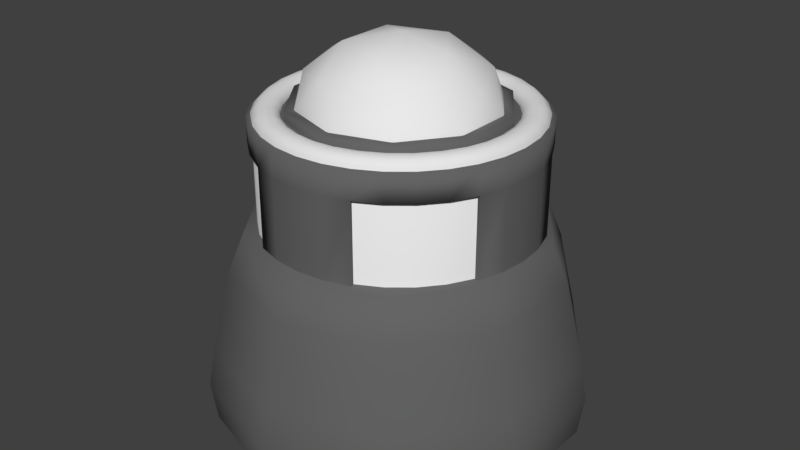 # Source: powerSpawn2.blend  (saved by Blender 2.83.18; exported with 4.5.12 LTS)
import bpy
from mathutils import Matrix  # noqa: F401  (used for matrix-valued properties, if any)

bpy.ops.wm.read_factory_settings(use_empty=True)
scene = bpy.context.scene
scene.name = 'Scene'

# ---- collections
col_collection_1 = bpy.data.collections.new('Collection 1'); scene.collection.children.link(col_collection_1)

# ---- materials (node trees are filled in below, after node groups)
mat_energy = bpy.data.materials.new('Energy')
mat_energy.alpha_threshold = 0.0
mat_energy.use_transparent_shadow = False
mat_energy.diffuse_color = (0.8, 0.7475, 0.1878, 1.0)
mat_energy.roughness = 0.5
mat_base = bpy.data.materials.new('Base')
mat_base.alpha_threshold = 0.0
mat_base.use_transparent_shadow = False
mat_base.diffuse_color = (0.1282, 0.1282, 0.1282, 1.0)
mat_base.roughness = 0.5
mat_glass = bpy.data.materials.new('Glass')
mat_glass.alpha_threshold = 0.0
mat_glass.use_transparent_shadow = False
mat_glass.roughness = 0.5
mat_power = bpy.data.materials.new('Power')
mat_power.alpha_threshold = 0.0
mat_power.use_transparent_shadow = False
mat_power.diffuse_color = (0.8, 0.0122, 0.0, 1.0)
mat_power.roughness = 0.5

# ---- material node trees

# ---- world
world_world = bpy.data.worlds.new('World'); scene.world = world_world
world_world.color = (0.05088, 0.05088, 0.05088)
world_world.use_sun_shadow = False
world_world.sun_shadow_jitter_overblur = 0.0
world_world.cycles.sampling_method = 'MANUAL'

# ---- meshes
me_icosphere_002 = bpy.data.meshes.new('Icosphere.002')
me_icosphere_002.from_pydata([(0.3132, 0.1221, -0.1169), (0.1936, 0.1221, 0.2513), (-0.1936, 0.1221, 0.2513), (-0.3132, 0.1221, -0.1169), (-1.267e-06, 0.1221, -0.3444), (-8.345e-07, 0.2804, -0.01514), (0.1138, -0.005863, -0.3653), (-0.1138, -0.005863, -0.3653), (0.3682, -0.005862, -0.01514), (0.2979, -0.005862, -0.2315), (0.1138, -0.005863, 0.335), (0.2979, -0.005862, 0.2013), (-0.2979, -0.005864, 0.2013), (-0.1138, -0.005863, 0.335), (-0.2979, -0.005864, -0.2315), (-0.3682, -0.005864, -0.01514), (0.1841, 0.1446, -0.2685), (0.2979, 0.1446, 0.08164), (9.686e-07, 0.1446, 0.2981), (-0.2979, 0.1446, 0.08165), (-0.1841, 0.1446, -0.2685), (0.1841, 0.2376, -0.07495), (-1.304e-06, 0.2376, -0.2087), (0.1138, 0.2376, 0.1415), (-0.1138, 0.2376, 0.1415), (-0.1841, 0.2376, -0.07495)], [], [(0, 16, 21), (1, 17, 23), (2, 18, 24), (3, 19, 25), (4, 20, 22), (22, 25, 5), (22, 20, 25), (20, 3, 25), (25, 24, 5), (25, 19, 24), (19, 2, 24), (24, 23, 5), (24, 18, 23), (18, 1, 23), (23, 21, 5), (23, 17, 21), (17, 0, 21), (21, 22, 5), (21, 16, 22), (16, 4, 22), (7, 20, 4), (7, 14, 20), (14, 3, 20), (15, 19, 3), (15, 12, 19), (12, 2, 19), (13, 18, 2), (13, 10, 18), (10, 1, 18), (11, 17, 1), (11, 8, 17), (8, 0, 17), (9, 16, 0), (9, 6, 16), (6, 4, 16), (14, 15, 3), (13, 8, 11, 10), (12, 13, 2), (9, 8, 13, 12), (10, 11, 1), (15, 6, 9, 12), (8, 9, 0), (6, 7, 4), (7, 6, 15, 14)])
me_icosphere_002.polygons.foreach_set('use_smooth', [True] * 44)
_uv = me_icosphere_002.uv_layers.new(name='UVMap')
_uv.uv.foreach_set('vector', [0.07549, 1.506, 0.02753, 1.567, -0.01022, 1.46, 0.07549, 1.282, 0.07319, 1.394, -0.01022, 1.328, -0.9602, 2.09, -0.9837, 1.978, -0.8829, 2.044, 0.07549, 1.627, 0.07319, 1.739, -0.01022, 1.673, 2.023, -1.237, 1.996, -1.131, 1.933, -1.237, -0.6846, 1.978, -0.7603, 2.085, -0.7886, 1.978, -0.6846, 1.978, -0.6629, 2.085, -0.7603, 2.085, 0.02753, 1.567, 0.07549, 1.627, -0.01022, 1.673, -0.7603, 2.085, -0.8829, 2.044, -0.7886, 1.978, -0.7603, 2.085, -0.8612, 2.151, -0.8829, 2.044, 0.07319, 1.739, 0.07549, 1.851, -0.01022, 1.805, -0.8829, 2.044, -0.8829, 1.912, -0.7886, 1.978, -0.8829, 2.044, -0.9837, 1.978, -0.8829, 1.912, -0.9837, 1.978, -0.9602, 1.866, -0.8829, 1.912, -0.8829, 1.912, -0.7603, 1.872, -0.7886, 1.978, -0.8829, 1.912, -0.8612, 1.806, -0.7603, 1.872, 0.07319, 1.394, 0.07549, 1.506, -0.01022, 1.46, -0.7603, 1.872, -0.6846, 1.978, -0.7886, 1.978, -0.7603, 1.872, -0.6629, 1.872, -0.6846, 1.978, 1.996, -1.344, 2.023, -1.237, 1.933, -1.237, 2.097, -1.171, 1.996, -1.131, 2.023, -1.237, 2.097, -1.171, 2.07, -1.065, 1.996, -1.131, 2.07, -1.065, 1.978, -1.056, 1.996, -1.131, 0.1625, 1.673, 0.07319, 1.739, 0.07549, 1.627, 0.1625, 1.673, 0.1625, 1.805, 0.07319, 1.739, 0.1625, 1.805, 0.07549, 1.851, 0.07319, 1.739, 0.1343, 1.912, 0.02753, 1.912, 0.07549, 1.851, -0.8529, 0.8103, -0.8529, 0.942, -0.8936, 0.8762, 0.1343, 1.222, 0.07549, 1.282, 0.02753, 1.222, 0.1625, 1.328, 0.07319, 1.394, 0.07549, 1.282, 0.1625, 1.328, 0.1625, 1.46, 0.07319, 1.394, 0.1625, 1.46, 0.07549, 1.506, 0.07319, 1.394, 2.07, -1.41, 1.996, -1.344, 1.978, -1.418, 2.07, -1.41, 2.097, -1.303, 1.996, -1.344, 2.097, -1.303, 2.023, -1.237, 1.996, -1.344, 0.1343, 1.567, 0.1625, 1.673, 0.07549, 1.627, -0.8936, 0.663, -0.5643, 0.7696, -0.6901, 0.8103, -0.8159, 0.7696, 0.1625, 1.805, 0.1343, 1.912, 0.07549, 1.851, -0.4866, 0.663, -0.5643, 0.7696, -0.8936, 0.663, -0.8936, 0.5312, 0.1343, 1.222, 0.1625, 1.328, 0.07549, 1.282, -0.8159, 0.4247, -0.4866, 0.5312, -0.4866, 0.663, -0.8936, 0.5312, 0.1625, 1.46, 0.1343, 1.567, 0.07549, 1.506, 2.097, -1.303, 2.097, -1.171, 2.023, -1.237, -0.5643, 0.4247, -0.4866, 0.5312, -0.8159, 0.4247, -0.6901, 0.3839])
me_icosphere_002.materials.append(mat_energy)
me_icosphere_002.use_remesh_preserve_volume = False
me_icosphere_002.use_remesh_preserve_attributes = False
me_icosphere_002.use_mirror_vertex_groups = False
me_icosphere_002.update()
me_cylinder = bpy.data.meshes.new('Cylinder')
me_cylinder.from_pydata([(1.383e-07, 1.676, -0.01514), (-0.3218, 1.506, 0.2186), (0.1229, 1.506, 0.3631), (0.3977, 1.506, -0.01514), (0.1229, 1.506, -0.3934), (-0.3218, 1.506, -0.2489), (0.07224, 1.63, 0.2072), (-0.1891, 1.63, 0.1223), (-0.1169, 1.531, 0.3446), (-0.3783, 1.531, -0.01514), (-0.1891, 1.63, -0.1525), (0.2338, 1.63, -0.01514), (0.306, 1.531, 0.2072), (0.07224, 1.63, -0.2375), (0.306, 1.531, -0.2375), (-0.1169, 1.531, -0.3749), (-0.4229, 1.369, -0.1526), (-0.2614, 1.369, 0.3446), (0.2614, 1.369, 0.3446), (0.4229, 1.369, -0.1526), (1.383e-07, 1.369, -0.4598), (-0.4229, 1.369, 0.1223), (-3.534e-07, 1.369, 0.4295), (0.4229, 1.369, 0.1223), (0.2614, 1.369, -0.3749), (-0.2614, 1.369, -0.3749), (-0.3881, 1.378, -0.1412), (-0.2399, 1.378, 0.315), (0.2399, 1.378, 0.315), (0.3881, 1.378, -0.1412), (1.383e-07, 1.378, -0.4232), (-0.3881, 1.378, 0.111), (-3.329e-07, 1.378, 0.393), (0.3881, 1.378, 0.111), (0.2399, 1.378, -0.3453), (-0.2399, 1.378, -0.3453), (-0.4624, 1.378, -0.1654), (-0.2858, 1.378, 0.3782), (0.2858, 1.378, 0.3782), (0.4624, 1.378, -0.1654), (1.588e-07, 1.378, -0.5014), (-0.4624, 1.378, 0.1351), (-3.944e-07, 1.378, 0.4711), (0.4624, 1.378, 0.1351), (0.2858, 1.378, -0.4085), (-0.2858, 1.378, -0.4085), (-0.4624, 1.278, -0.1654), (-0.2858, 1.278, 0.3782), (0.2858, 1.278, 0.3782), (0.4624, 1.278, -0.1654), (1.588e-07, 1.278, -0.5014), (-0.4624, 1.278, 0.1351), (-3.944e-07, 1.278, 0.4711), (0.4624, 1.278, 0.1351), (0.2858, 1.278, -0.4085), (-0.2858, 1.278, -0.4085), (0.1241, 1.336, -0.6413), (0.2434, 1.336, -0.6051), (0.3533, 1.336, -0.5463), (0.4497, 1.336, -0.4672), (0.5288, 1.336, -0.3708), (0.5876, 1.336, -0.2609), (0.6238, 1.336, -0.1416), (0.636, 1.336, -0.01751), (0.6238, 1.336, 0.1066), (0.5876, 1.336, 0.2259), (0.5288, 1.336, 0.3358), (0.4497, 1.336, 0.4322), (-0.3881, 1.278, -0.1412), (-0.2399, 1.278, 0.315), (0.2399, 1.278, 0.315), (0.3881, 1.278, -0.1412), (1.383e-07, 1.278, -0.4232), (-0.3881, 1.278, 0.111), (-3.329e-07, 1.278, 0.393), (0.3881, 1.278, 0.111), (0.2399, 1.278, -0.3453), (-0.2399, 1.278, -0.3453), (1.64e-07, 1.348, -0.6337), (-0.1202, 1.348, -0.6219), (-0.2358, 1.348, -0.5868), (-0.3423, 1.348, -0.5299), (-0.4357, 1.348, -0.4532), (-0.5124, 1.348, -0.3599), (-0.5693, 1.348, -0.2533), (-0.6044, 1.348, -0.1377), (-0.6162, 1.348, -0.01751), (-0.6044, 1.348, 0.1027), (-0.5693, 1.348, 0.2183), (-0.5124, 1.348, 0.3248), (-0.4357, 1.348, 0.4182), (-0.3423, 1.348, 0.4949), (-0.2358, 1.348, 0.5518), (-0.1202, 1.348, 0.5869), (3.648e-07, 1.348, 0.5987), (0.1202, 1.348, 0.5869), (0.2358, 1.348, 0.5518), (0.3424, 1.348, 0.4949), (0.4357, 1.348, 0.4182), (0.5124, 1.348, 0.3248), (0.5693, 1.348, 0.2183), (0.6044, 1.348, 0.1027), (0.6162, 1.348, -0.01751), (0.6044, 1.348, -0.1377), (0.5693, 1.348, -0.2533), (0.5124, 1.348, -0.3599), (0.4357, 1.348, -0.4532), (0.3423, 1.348, -0.5299), (0.2358, 1.348, -0.5868), (0.1202, 1.348, -0.6219), (0.1202, 0.02885, -0.6219), (0.2358, 0.02885, -0.5868), (0.3423, 0.02885, -0.5299), (0.4357, 0.02885, -0.4532), (0.5124, 0.02885, -0.3599), (0.5693, 0.02885, -0.2533), (0.6044, 0.02885, -0.1377), (0.6162, 0.02885, -0.01751), (0.6044, 0.02885, 0.1027), (0.5693, 0.02885, 0.2183), (0.5124, 0.02885, 0.3248), (0.4357, 0.02885, 0.4182), (0.3424, 0.02885, 0.4949), (0.2358, 0.02885, 0.5518), (0.1202, 0.02885, 0.5869), (3.648e-07, 0.02885, 0.5987), (-0.1202, 0.02885, 0.5869), (-0.2358, 0.02885, 0.5518), (-0.3423, 0.02885, 0.4949), (-0.4357, 0.02885, 0.4182), (-0.5124, 0.02885, 0.3248), (-0.5693, 0.02885, 0.2183), (2.98e-08, 1.278, -0.01514), (0.3533, 1.336, 0.5113), (0.2434, 1.336, 0.5701), (0.1241, 1.336, 0.6063), (3.729e-07, 1.336, 0.6185), (-0.1241, 1.336, 0.6063), (-0.2434, 1.336, 0.5701), (-0.3533, 1.336, 0.5113), (-0.4497, 1.336, 0.4322), (-0.5288, 1.336, 0.3358), (-0.5876, 1.336, 0.2259), (-0.6238, 1.336, 0.1066), (-0.2858, 0.7286, -0.4085), (-0.636, 1.336, -0.01751), (0.2858, 0.7286, -0.4085), (0.4624, 0.7286, 0.1351), (-0.6238, 1.336, -0.1416), (-3.944e-07, 0.7286, 0.4711), (-0.5876, 1.336, -0.2609), (-0.4624, 0.7286, 0.1351), (-0.5288, 1.336, -0.3708), (1.588e-07, 0.7286, -0.5014), (-0.4497, 1.336, -0.4672), (0.4624, 0.7286, -0.1654), (-0.3533, 1.336, -0.5463), (0.2858, 0.7286, 0.3782), (-0.2434, 1.336, -0.6051), (-0.2858, 0.7286, 0.3782), (-0.1241, 1.336, -0.6413), (-0.4624, 0.7286, -0.1654), (1.657e-07, 1.336, -0.6535), (-0.4955, -0.0607, -0.6925), (0.4955, -0.0607, -0.6925), (0.8017, -0.06071, 0.25), (-7.092e-07, -0.06071, 0.8324), (-0.8017, -0.06071, 0.25), (2.628e-07, -0.0607, -0.8535), (0.8017, -0.0607, -0.271), (0.4955, -0.06071, 0.6714), (-0.4955, -0.06071, 0.6714), (-0.8017, -0.0607, -0.271), (-0.3984, 0.8509, -0.5589), (0.3984, 0.8509, -0.5589), (0.6446, 0.8509, 0.1989), (-5.656e-07, 0.8509, 0.6673), (-0.6446, 0.8509, 0.1989), (2.16e-07, 0.8509, -0.6883), (0.6446, 0.8509, -0.22), (0.3984, 0.8509, 0.5378), (-0.3984, 0.8509, 0.5378), (-0.6446, 0.8509, -0.22), (-0.6044, 0.02885, 0.1027), (-0.6162, 0.02885, -0.01751), (-0.6044, 0.02885, -0.1377), (-0.5693, 0.02885, -0.2533), (-0.5124, 0.02885, -0.3599), (-0.4357, 0.02885, -0.4532), (-0.3423, 0.02885, -0.5299), (-0.2358, 0.02885, -0.5868), (-0.1202, 0.02885, -0.6219), (1.64e-07, 0.02885, -0.6337), (1.634e-07, 1.358, -0.5202), (-0.09807, 1.358, -0.5106), (-0.1924, 1.358, -0.4819), (-0.2793, 1.358, -0.4355), (-0.3555, 1.358, -0.373), (-0.418, 1.358, -0.2968), (-0.4644, 1.358, -0.2099), (-0.493, 1.358, -0.1156), (-0.5027, 1.358, -0.01751), (-0.493, 1.358, 0.08056), (-0.4644, 1.358, 0.1749), (-0.418, 1.358, 0.2618), (-0.3555, 1.358, 0.338), (-0.2793, 1.358, 0.4005), (-0.1924, 1.358, 0.4469), (-0.09807, 1.358, 0.4755), (3.272e-07, 1.358, 0.4852), (0.09807, 1.358, 0.4755), (0.1924, 1.358, 0.4469), (0.2793, 1.358, 0.4005), (0.3555, 1.358, 0.338), (0.418, 1.358, 0.2618), (0.4644, 1.358, 0.1749), (0.493, 1.358, 0.08056), (0.5027, 1.358, -0.01751), (0.493, 1.358, -0.1156), (0.4644, 1.358, -0.2099), (0.418, 1.358, -0.2968), (0.3555, 1.358, -0.373), (0.2793, 1.358, -0.4355), (0.1924, 1.358, -0.4819), (0.09807, 1.358, -0.5106), (0.5487, 1.379, 0.09163), (0.225, 1.373, 0.5256), (0.3266, 1.373, 0.4713), (0.5209, 1.373, 0.0861), (0.5431, 1.373, -0.2425), (0.3108, 1.379, 0.4477), (0.2951, 1.373, 0.4241), (0.5169, 1.379, -0.2316), (0.4907, 1.373, -0.2207), (-0.4907, 1.373, -0.2207), (-0.5169, 1.379, -0.2316), (0.4416, 1.373, -0.3126), (0.4652, 1.379, -0.3283), (-0.5431, 1.373, -0.2425), (0.1147, 1.373, 0.559), (0.4888, 1.373, -0.3441), (-0.225, 1.373, 0.5256), (0.4157, 1.373, -0.4332), (-0.2141, 1.379, 0.4994), (-0.2032, 1.373, 0.4731), (0.1091, 1.379, 0.5312), (-0.3755, 1.373, -0.393), (-0.3956, 1.379, -0.4131), (0.1036, 1.373, 0.5034), (-0.4157, 1.373, -0.4332), (-0.4888, 1.373, -0.3441), (0.3956, 1.379, -0.4131), (-0.4652, 1.379, -0.3283), (-0.4416, 1.373, -0.3126), (0.4157, 1.373, 0.3982), (-0.4157, 1.373, 0.3982), (-0.3956, 1.379, 0.3781), (0.3755, 1.373, -0.393), (-0.3755, 1.373, 0.358), (0.2951, 1.373, -0.4591), (-0.2951, 1.373, 0.4241), (0.3108, 1.379, -0.4827), (0.3266, 1.373, -0.5063), (0.3956, 1.379, 0.3781), (0.225, 1.373, -0.5606), (0.2141, 1.379, -0.5344), (0.3755, 1.373, 0.358), (0.2032, 1.373, -0.5082), (-0.5209, 1.373, -0.1211), (-0.3108, 1.379, 0.4477), (-0.5487, 1.379, -0.1267), (-0.5765, 1.373, -0.1322), (-0.3266, 1.373, 0.4713), (-0.1036, 1.373, 0.5034), (-0.1091, 1.379, 0.5312), (0.4888, 1.373, 0.3091), (-0.1147, 1.373, 0.559), (3.554e-07, 1.373, 0.5703), (0.4652, 1.379, 0.2933), (3.46e-07, 1.379, 0.5419), (3.366e-07, 1.373, 0.5136), (-0.5765, 1.373, 0.09717), (-0.3266, 1.373, -0.5063), (-0.3108, 1.379, -0.4827), (-0.5487, 1.379, 0.09163), (-0.2951, 1.373, -0.4591), (0.2032, 1.373, 0.4731), (0.4416, 1.373, 0.2775), (0.2141, 1.379, 0.4994), (-0.5209, 1.373, 0.0861), (0.5311, 1.373, -0.01751), (0.5595, 1.379, -0.01751), (0.1036, 1.373, -0.5384), (0.1091, 1.379, -0.5662), (0.5878, 1.373, -0.01751), (0.1147, 1.373, -0.5941), (0.5765, 1.373, -0.1322), (0.5487, 1.379, -0.1267), (-0.5311, 1.373, -0.01751), (-0.5595, 1.379, -0.01751), (0.5209, 1.373, -0.1211), (-0.4907, 1.373, 0.1857), (-0.5878, 1.373, -0.01751), (-0.5169, 1.379, 0.1966), (-0.225, 1.373, -0.5606), (-0.2141, 1.379, -0.5344), (-0.5431, 1.373, 0.2074), (-0.2032, 1.373, -0.5082), (-0.4888, 1.373, 0.3091), (-0.4652, 1.379, 0.2933), (-0.1036, 1.373, -0.5384), (-0.1091, 1.379, -0.5662), (-0.4416, 1.373, 0.2775), (0.4907, 1.373, 0.1857), (-0.1147, 1.373, -0.5941), (1.639e-07, 1.373, -0.6053), (0.5169, 1.379, 0.1966), (1.637e-07, 1.379, -0.577), (0.5431, 1.373, 0.2074), (1.636e-07, 1.373, -0.5486), (0.5765, 1.373, 0.09717), (0.1155, 1.336, -0.5981), (0.2266, 1.336, -0.5645), (0.3289, 1.336, -0.5098), (0.4186, 1.336, -0.4361), (0.4922, 1.336, -0.3464), (0.5469, 1.336, -0.2441), (0.5806, 1.336, -0.133), (0.592, 1.336, -0.01751), (0.5806, 1.336, 0.09798), (0.5469, 1.336, 0.209), (0.4922, 1.336, 0.3114), (0.4186, 1.336, 0.4011), (0.3289, 1.336, 0.4747), (0.2266, 1.336, 0.5294), (0.1155, 1.336, 0.5631), (3.546e-07, 1.336, 0.5745), (-0.1155, 1.336, 0.5631), (-0.2266, 1.336, 0.5294), (-0.3289, 1.336, 0.4747), (-0.4186, 1.336, 0.4011), (-0.4922, 1.336, 0.3114), (-0.5469, 1.336, 0.209), (-0.5806, 1.336, 0.09798), (-0.592, 1.336, -0.01751), (-0.5806, 1.336, -0.133), (-0.5469, 1.336, -0.2441), (-0.4922, 1.336, -0.3464), (-0.4186, 1.336, -0.4361), (-0.3289, 1.336, -0.5098), (-0.2266, 1.336, -0.5645), (-0.1155, 1.336, -0.5981), (1.617e-07, 1.336, -0.6095), (0.1241, 1.214, -0.6413), (0.2434, 1.214, -0.6051), (0.3533, 1.214, -0.5463), (0.4497, 1.214, -0.4672), (0.5288, 1.214, -0.3708), (0.5876, 1.214, -0.2609), (0.6238, 1.214, -0.1416), (0.636, 1.214, -0.01751), (0.6238, 1.214, 0.1066), (0.5876, 1.214, 0.2259), (0.5288, 1.214, 0.3358), (0.4497, 1.214, 0.4322), (0.3533, 1.214, 0.5113), (0.2434, 1.214, 0.5701), (0.1241, 1.214, 0.6063), (3.729e-07, 1.214, 0.6185), (-0.1241, 1.214, 0.6063), (-0.2434, 1.214, 0.5701), (-0.3533, 1.214, 0.5113), (-0.4497, 1.214, 0.4322), (-0.5288, 1.214, 0.3358), (-0.5876, 1.214, 0.2259), (-0.6238, 1.214, 0.1066), (-0.636, 1.214, -0.01751), (-0.6238, 1.214, -0.1416), (-0.5876, 1.214, -0.2609), (-0.5288, 1.214, -0.3708), (-0.4497, 1.214, -0.4672), (-0.3533, 1.214, -0.5463), (-0.2434, 1.214, -0.6051), (-0.1241, 1.214, -0.6413), (1.657e-07, 1.214, -0.6535), (0.1155, 1.214, -0.5981), (0.2266, 1.214, -0.5645), (0.3289, 1.214, -0.5098), (0.4186, 1.214, -0.4361), (0.4922, 1.214, -0.3464), (0.5469, 1.214, -0.2441), (0.5806, 1.214, -0.133), (0.592, 1.214, -0.01751), (0.5806, 1.214, 0.09798), (0.5469, 1.214, 0.209), (0.4922, 1.214, 0.3114), (0.4186, 1.214, 0.4011), (0.3289, 1.214, 0.4747), (0.2266, 1.214, 0.5294), (0.1155, 1.214, 0.5631), (3.546e-07, 1.214, 0.5745), (-0.1155, 1.214, 0.5631), (-0.2266, 1.214, 0.5294), (-0.3289, 1.214, 0.4747), (-0.4186, 1.214, 0.4011), (-0.4922, 1.214, 0.3114), (-0.5469, 1.214, 0.209), (-0.5806, 1.214, 0.09798), (-0.592, 1.214, -0.01751), (-0.5806, 1.214, -0.133), (-0.5469, 1.214, -0.2441), (-0.4922, 1.214, -0.3464), (-0.4186, 1.214, -0.4361), (-0.3289, 1.214, -0.5098), (-0.2266, 1.214, -0.5645), (-0.1155, 1.214, -0.5981), (1.617e-07, 1.214, -0.6095), (0.1241, 0.8322, 0.6063), (3.729e-07, 0.8322, 0.6185), (-0.1241, 0.8322, -0.6413), (1.657e-07, 0.8322, -0.6535), (-0.6238, 0.8322, 0.1066), (-0.636, 0.8322, -0.01751), (0.6238, 0.8322, 0.1066), (0.5876, 0.8322, 0.2259), (-0.1241, 0.8322, 0.6063), (-0.5876, 0.8322, 0.2259), (0.2434, 0.8322, 0.5701), (-0.2434, 0.8322, -0.6051), (0.6238, 0.8322, -0.1416), (0.636, 0.8322, -0.01751), (0.1241, 0.8322, -0.6413), (0.2434, 0.8322, -0.6051), (-0.6238, 0.8322, -0.1416), (-0.5876, 0.8322, -0.2609), (-0.2434, 0.8322, 0.5701), (0.5876, 0.8322, -0.2609), (0.1155, 0.8322, 0.5631), (3.546e-07, 0.8322, 0.5745), (-0.1155, 0.8322, -0.5981), (1.617e-07, 0.8322, -0.6095), (-0.5806, 0.8322, 0.09798), (-0.592, 0.8322, -0.01751), (0.5806, 0.8322, 0.09798), (0.5469, 0.8322, 0.209), (-0.1155, 0.8322, 0.5631), (-0.5469, 0.8322, 0.209), (0.2266, 0.8322, 0.5294), (-0.2266, 0.8322, -0.5645), (0.5806, 0.8322, -0.133), (0.592, 0.8322, -0.01751), (0.1155, 0.8322, -0.5981), (0.2266, 0.8322, -0.5645), (-0.5806, 0.8322, -0.133), (-0.5469, 0.8322, -0.2441), (-0.2266, 0.8322, 0.5294), (0.5469, 0.8322, -0.2441), (0.1034, 1.336, -0.5376), (0.2029, 1.336, -0.5074), (0.2946, 1.336, -0.4584), (0.3749, 1.336, -0.3925), (0.4409, 1.336, -0.3121), (0.4899, 1.336, -0.2204), (0.5201, 1.336, -0.121), (0.5302, 1.336, -0.01751), (0.5201, 1.336, 0.08593), (0.4899, 1.336, 0.1854), (0.4409, 1.336, 0.2771), (0.3749, 1.336, 0.3574), (0.2946, 1.336, 0.4234), (0.2029, 1.336, 0.4724), (0.1034, 1.336, 0.5025), (3.33e-07, 1.336, 0.5127), (-0.1034, 1.336, 0.5025), (-0.2029, 1.336, 0.4724), (-0.2946, 1.336, 0.4234), (-0.3749, 1.336, 0.3574), (-0.4409, 1.336, 0.2771), (-0.4899, 1.336, 0.1854), (-0.5201, 1.336, 0.08593), (-0.5302, 1.336, -0.01751), (-0.5201, 1.336, -0.121), (-0.4899, 1.336, -0.2204), (-0.4409, 1.336, -0.3121), (-0.3749, 1.336, -0.3925), (-0.2946, 1.336, -0.4584), (-0.2029, 1.336, -0.5074), (-0.1034, 1.336, -0.5376), (1.602e-07, 1.336, -0.5478), (0.08871, 1.336, -0.4635), (0.174, 1.336, -0.4376), (0.2526, 1.336, -0.3956), (0.3215, 1.336, -0.3391), (0.3781, 1.336, -0.2701), (0.4201, 1.336, -0.1915), (0.446, 1.336, -0.1062), (0.4547, 1.336, -0.01751), (0.446, 1.336, 0.0712), (0.4201, 1.336, 0.1565), (0.3781, 1.336, 0.2351), (0.3215, 1.336, 0.304), (0.2526, 1.336, 0.3606), (0.174, 1.336, 0.4026), (0.08871, 1.336, 0.4285), (3.001e-07, 1.336, 0.4372), (-0.08871, 1.336, 0.4285), (-0.174, 1.336, 0.4026), (-0.2526, 1.336, 0.3606), (-0.3215, 1.336, 0.304), (-0.3781, 1.336, 0.2351), (-0.4201, 1.336, 0.1565), (-0.446, 1.336, 0.0712), (-0.4547, 1.336, -0.01751), (-0.446, 1.336, -0.1062), (-0.4201, 1.336, -0.1915), (-0.3781, 1.336, -0.2701), (-0.3215, 1.336, -0.3391), (-0.2526, 1.336, -0.3956), (-0.174, 1.336, -0.4376), (-0.08871, 1.336, -0.4635), (1.519e-07, 1.336, -0.4722), (0.1034, 0.6886, -0.5376), (0.2029, 0.6886, -0.5074), (0.2946, 0.6886, -0.4584), (0.3749, 0.6886, -0.3925), (0.4409, 0.6886, -0.3121), (0.4899, 0.6886, -0.2204), (0.5201, 0.6886, -0.121), (0.5302, 0.6886, -0.01751), (0.5201, 0.6886, 0.08593), (0.4899, 0.6886, 0.1854), (0.4409, 0.6886, 0.2771), (0.3749, 0.6886, 0.3574), (0.2946, 0.6886, 0.4234), (0.2029, 0.6886, 0.4724), (0.1034, 0.6886, 0.5025), (3.33e-07, 0.6886, 0.5127), (-0.1034, 0.6886, 0.5025), (-0.2029, 0.6886, 0.4724), (-0.2946, 0.6886, 0.4234), (-0.3749, 0.6886, 0.3574), (-0.4409, 0.6886, 0.2771), (-0.4899, 0.6886, 0.1854), (-0.5201, 0.6886, 0.08593), (-0.5302, 0.6886, -0.01751), (-0.5201, 0.6886, -0.121), (-0.4899, 0.6886, -0.2204), (-0.4409, 0.6886, -0.3121), (-0.3749, 0.6886, -0.3925), (-0.2946, 0.6886, -0.4584), (-0.2029, 0.6886, -0.5074), (-0.1034, 0.6886, -0.5376), (1.602e-07, 0.6886, -0.5478), (1.631e-07, 1.335, -0.5137), (-0.09681, 1.335, -0.5042), (-0.1899, 1.335, -0.476), (-0.2757, 1.335, -0.4301), (-0.3509, 1.335, -0.3684), (-0.4126, 1.335, -0.2932), (-0.4585, 1.335, -0.2074), (-0.4867, 1.335, -0.1143), (-0.4962, 1.335, -0.01751), (-0.4867, 1.335, 0.0793), (-0.4585, 1.335, 0.1724), (-0.4126, 1.335, 0.2582), (-0.3509, 1.335, 0.3334), (-0.2757, 1.335, 0.3951), (-0.1899, 1.335, 0.4409), (-0.09681, 1.335, 0.4692), (3.248e-07, 1.335, 0.4787), (0.09681, 1.335, 0.4692), (0.1899, 1.335, 0.4409), (0.2757, 1.335, 0.3951), (0.3509, 1.335, 0.3334), (0.4126, 1.335, 0.2582), (0.4585, 1.335, 0.1724), (0.4867, 1.335, 0.0793), (0.4962, 1.335, -0.01751), (0.4867, 1.335, -0.1143), (0.4585, 1.335, -0.2074), (0.4126, 1.335, -0.2932), (0.3509, 1.335, -0.3684), (0.2757, 1.335, -0.4301), (0.1899, 1.335, -0.476), (0.09681, 1.335, -0.5042), (0.8262, 0.1216, 0.2579), (0.7968, 0.3039, 0.2484), (0.7548, 0.4862, 0.2347), (0.7152, 0.6686, 0.2219), (0.7152, 0.6686, -0.2429), (0.7548, 0.4862, -0.2558), (0.7968, 0.3039, -0.2694), (0.8262, 0.1216, -0.279), (2.697e-07, 0.1216, -0.8793), (2.613e-07, 0.3039, -0.8483), (2.484e-07, 0.4863, -0.8042), (2.37e-07, 0.6686, -0.7626), (-0.442, 0.6686, -0.6189), (-0.4665, 0.4863, -0.6526), (-0.4925, 0.3039, -0.6883), (-0.5106, 0.1216, -0.7133), (-0.5106, 0.1216, 0.6923), (-0.4925, 0.3039, 0.6673), (-0.4665, 0.4862, 0.6316), (-0.442, 0.6686, 0.5979), (-6.301e-07, 0.6686, 0.7415), (-6.667e-07, 0.4862, 0.7832), (-7.047e-07, 0.3039, 0.8273), (-7.32e-07, 0.1216, 0.8582), (-0.8262, 0.1216, 0.2579), (-0.7968, 0.3039, 0.2484), (-0.7548, 0.4862, 0.2347), (-0.7152, 0.6686, 0.2219), (0.5106, 0.1216, 0.6923), (0.4925, 0.3039, 0.6673), (0.4665, 0.4862, 0.6316), (0.442, 0.6686, 0.5979), (0.5106, 0.1216, -0.7133), (0.4925, 0.3039, -0.6883), (0.4665, 0.4863, -0.6526), (0.442, 0.6686, -0.6189), (-0.8262, 0.1216, -0.279), (-0.7968, 0.3039, -0.2694), (-0.7548, 0.4862, -0.2558), (-0.7152, 0.6686, -0.2429)], [], [(0, 7, 6), (1, 7, 9), (0, 6, 11), (0, 11, 13), (0, 13, 10), (1, 9, 21), (2, 8, 22), (3, 12, 23), (4, 14, 24), (5, 15, 25), (1, 21, 17), (2, 22, 18), (3, 23, 19), (4, 24, 20), (5, 25, 16), (25, 15, 20), (15, 4, 20), (24, 14, 19), (14, 3, 19), (23, 12, 18), (12, 2, 18), (22, 8, 17), (8, 1, 17), (21, 9, 16), (9, 5, 16), (10, 15, 5), (10, 13, 15), (13, 4, 15), (13, 14, 4), (13, 11, 14), (11, 3, 14), (11, 12, 3), (11, 6, 12), (6, 2, 12), (9, 10, 5), (9, 7, 10), (7, 0, 10), (6, 8, 2), (6, 7, 8), (7, 1, 8), (30, 34, 44, 40), (31, 26, 36, 41), (35, 30, 40, 45), (29, 33, 43, 39), (32, 27, 37, 42), (34, 29, 39, 44), (28, 32, 42, 38), (26, 35, 45, 36), (33, 28, 38, 43), (27, 31, 41, 37), (41, 36, 46, 51), (45, 40, 50, 55), (39, 43, 53, 49), (42, 37, 47, 52), (44, 39, 49, 54), (38, 42, 52, 48), (36, 45, 55, 46), (43, 38, 48, 53), (37, 41, 51, 47), (40, 44, 54, 50), (55, 50, 153, 144), (54, 49, 155, 146), (46, 55, 144, 161), (53, 48, 157, 147), (50, 54, 146, 153), (49, 53, 147, 155), (34, 30, 72, 76), (26, 31, 73, 68), (30, 35, 77, 72), (33, 29, 71, 75), (27, 32, 74, 69), (29, 34, 76, 71), (32, 28, 70, 74), (35, 26, 68, 77), (28, 33, 75, 70), (31, 27, 69, 73), (68, 73, 132), (77, 68, 132), (70, 75, 132), (71, 76, 132), (72, 77, 132), (101, 102, 117, 118), (90, 91, 128, 129), (100, 101, 118, 119), (85, 86, 184, 185), (97, 98, 121, 122), (92, 93, 126, 127), (103, 104, 115, 116), (80, 81, 189, 190), (109, 78, 192, 110), (95, 96, 123, 124), (78, 79, 191, 192), (82, 83, 187, 188), (105, 106, 113, 114), (102, 103, 116, 117), (89, 90, 129, 130), (86, 87, 183, 184), (83, 84, 186, 187), (106, 107, 112, 113), (104, 105, 114, 115), (81, 82, 188, 189), (96, 97, 122, 123), (107, 108, 111, 112), (76, 72, 132), (69, 74, 132), (75, 71, 132), (74, 70, 132), (73, 69, 132), (48, 52, 149, 157), (47, 51, 151, 159), (51, 46, 161, 151), (52, 47, 159, 149), (589, 179, 175, 588), (597, 173, 178, 596), (605, 176, 181, 604), (604, 181, 177, 612), (588, 175, 180, 616), (596, 178, 174, 620), (612, 177, 182, 624), (624, 182, 173, 597), (616, 180, 176, 605), (620, 174, 179, 589), (173, 182, 177, 178), (178, 177, 181, 174), (176, 179, 174, 181), (180, 175, 179, 176), (84, 85, 185, 186), (98, 99, 120, 121), (99, 100, 119, 120), (94, 95, 124, 125), (79, 80, 190, 191), (108, 109, 110, 111), (93, 94, 125, 126), (87, 88, 131, 183), (91, 92, 127, 128), (88, 89, 130, 131), (243, 269, 260, 244), (83, 250, 238, 84), (265, 267, 292, 293), (264, 265, 293, 295), (108, 264, 295, 109), (311, 317, 319, 310), (314, 315, 317, 311), (79, 78, 315, 314), (243, 244, 273, 274), (241, 243, 274, 276), (92, 241, 276, 93), (279, 280, 248, 245), (277, 279, 245, 239), (94, 277, 239, 95), (256, 309, 312, 258), (255, 308, 309, 256), (90, 89, 308, 255), (284, 289, 301, 303), (281, 284, 303, 306), (87, 281, 306, 88), (283, 285, 246, 247), (282, 283, 247, 249), (81, 282, 249, 82), (252, 247, 246, 253), (250, 249, 247, 252), (83, 82, 249, 250), (235, 234, 268, 270), (238, 235, 270, 271), (84, 238, 271, 85), (288, 286, 231, 230), (226, 288, 230, 227), (96, 226, 227, 97), (300, 290, 217, 218), (233, 219, 220, 236), (99, 275, 318, 100), (315, 295, 293, 317), (258, 205, 206, 260), (280, 273, 208, 209), (257, 221, 222, 259), (317, 293, 292, 319), (248, 210, 211, 286), (298, 268, 200, 201), (266, 213, 214, 287), (80, 79, 314, 304), (231, 212, 213, 266), (267, 259, 222, 223), (253, 198, 199, 234), (304, 314, 311, 305), (267, 223, 224, 292), (310, 319, 193, 194), (244, 207, 208, 273), (305, 311, 310, 307), (280, 209, 210, 248), (258, 312, 204, 205), (289, 202, 203, 301), (87, 86, 302, 281), (285, 196, 197, 246), (253, 246, 197, 198), (234, 199, 200, 268), (281, 302, 299, 284), (286, 211, 212, 231), (244, 260, 206, 207), (307, 195, 196, 285), (284, 299, 298, 289), (297, 291, 290, 300), (290, 228, 216, 217), (103, 102, 294, 296), (296, 294, 291, 297), (102, 101, 320, 294), (229, 232, 237, 240), (232, 233, 236, 237), (289, 298, 201, 202), (256, 258, 260, 269), (104, 229, 240, 105), (294, 320, 225, 291), (90, 255, 272, 91), (255, 256, 269, 272), (307, 310, 194, 195), (277, 276, 274, 279), (279, 274, 273, 280), (291, 225, 228, 290), (251, 257, 259, 261), (94, 93, 276, 277), (319, 292, 224, 193), (106, 242, 262, 107), (242, 251, 261, 262), (80, 304, 282, 81), (239, 245, 288, 226), (245, 248, 286, 288), (257, 236, 220, 221), (299, 270, 268, 298), (95, 239, 226, 96), (304, 305, 283, 282), (86, 85, 271, 302), (302, 271, 270, 299), (233, 300, 218, 219), (254, 263, 278, 275), (263, 266, 287, 278), (305, 307, 285, 283), (230, 231, 266, 263), (98, 254, 275, 99), (228, 313, 215, 216), (97, 227, 254, 98), (227, 230, 263, 254), (92, 91, 272, 241), (264, 262, 261, 265), (265, 261, 259, 267), (312, 301, 203, 204), (252, 253, 234, 235), (108, 107, 262, 264), (241, 272, 269, 243), (78, 109, 295, 315), (251, 237, 236, 257), (242, 240, 237, 251), (106, 105, 240, 242), (232, 297, 300, 233), (229, 296, 297, 232), (104, 103, 296, 229), (225, 316, 313, 228), (320, 318, 316, 225), (101, 100, 318, 320), (309, 303, 301, 312), (308, 306, 303, 309), (89, 88, 306, 308), (278, 287, 313, 316), (275, 278, 316, 318), (287, 214, 215, 313), (154, 348, 349, 156), (65, 330, 331, 66), (140, 340, 341, 141), (61, 326, 327, 62), (143, 343, 344, 145), (142, 342, 343, 143), (56, 321, 322, 57), (64, 329, 330, 65), (59, 324, 325, 60), (145, 344, 345, 148), (57, 322, 323, 58), (67, 332, 333, 133), (141, 341, 342, 142), (152, 347, 348, 154), (66, 331, 332, 67), (138, 338, 339, 139), (58, 323, 324, 59), (62, 327, 328, 63), (134, 334, 335, 135), (148, 345, 346, 150), (137, 337, 338, 138), (63, 328, 329, 64), (150, 346, 347, 152), (133, 333, 334, 134), (135, 335, 336, 136), (156, 349, 350, 158), (60, 325, 326, 61), (158, 350, 351, 160), (162, 352, 321, 56), (139, 339, 340, 140), (160, 351, 352, 162), (136, 336, 337, 137), (380, 381, 413, 412), (362, 363, 395, 394), (372, 373, 405, 404), (393, 392, 450, 443), (402, 401, 445, 455), (361, 362, 424, 423), (392, 391, 449, 450), (370, 402, 455, 435), (356, 357, 389, 388), (400, 399, 437, 438), (354, 355, 387, 386), (364, 365, 397, 396), (373, 374, 406, 405), (379, 380, 412, 411), (363, 364, 396, 395), (370, 371, 403, 402), (355, 356, 388, 387), (375, 376, 422, 421), (353, 354, 432, 431), (358, 359, 429, 436), (390, 358, 436, 456), (409, 408, 442, 453), (378, 379, 411, 410), (365, 366, 398, 397), (383, 384, 420, 419), (381, 382, 414, 413), (357, 358, 390, 389), (415, 414, 448, 439), (360, 361, 423, 430), (371, 372, 404, 403), (385, 416, 440, 451), (369, 370, 435, 425), (58, 59, 356, 355), (346, 345, 409, 410), (66, 67, 364, 363), (135, 136, 368, 367), (347, 346, 410, 411), (134, 135, 367, 366), (60, 61, 358, 357), (321, 352, 416, 385), (148, 150, 378, 377), (341, 340, 404, 405), (345, 344, 408, 409), (150, 152, 379, 378), (342, 341, 405, 406), (336, 335, 399, 400), (158, 160, 383, 382), (160, 162, 384, 383), (339, 338, 402, 403), (162, 56, 353, 384), (326, 325, 389, 390), (65, 66, 363, 362), (338, 337, 401, 402), (324, 323, 387, 388), (143, 145, 376, 375), (334, 333, 397, 398), (352, 351, 415, 416), (140, 141, 373, 372), (64, 65, 362, 361), (340, 339, 403, 404), (331, 330, 394, 395), (59, 60, 357, 356), (327, 326, 390, 391), (344, 343, 407, 408), (145, 148, 377, 376), (57, 58, 355, 354), (330, 329, 393, 394), (337, 336, 400, 401), (141, 142, 374, 373), (152, 154, 380, 379), (343, 342, 406, 407), (335, 334, 398, 399), (138, 139, 371, 370), (62, 63, 360, 359), (351, 350, 414, 415), (325, 324, 388, 389), (137, 138, 370, 369), (63, 64, 361, 360), (323, 322, 386, 387), (133, 134, 366, 365), (348, 347, 411, 412), (156, 158, 382, 381), (328, 327, 391, 392), (136, 137, 369, 368), (139, 140, 372, 371), (329, 328, 392, 393), (154, 156, 381, 380), (350, 349, 413, 414), (142, 143, 375, 374), (349, 348, 412, 413), (61, 62, 359, 358), (56, 57, 354, 353), (322, 321, 385, 386), (333, 332, 396, 397), (67, 133, 365, 364), (332, 331, 395, 396), (406, 374, 426, 446), (368, 369, 425, 418), (377, 378, 434, 433), (354, 386, 452, 432), (374, 375, 421, 426), (416, 415, 439, 440), (398, 366, 427, 447), (366, 367, 417, 427), (391, 390, 456, 449), (378, 410, 454, 434), (384, 353, 431, 420), (386, 385, 451, 452), (382, 383, 419, 428), (408, 407, 441, 442), (394, 393, 443, 444), (376, 377, 433, 422), (401, 400, 438, 445), (414, 382, 428, 448), (410, 409, 453, 454), (407, 406, 446, 441), (362, 394, 444, 424), (367, 368, 418, 417), (359, 360, 430, 429), (399, 398, 447, 437), (482, 514, 515, 483), (470, 502, 503, 471), (488, 520, 489, 457), (486, 518, 519, 487), (476, 508, 509, 477), (460, 492, 493, 461), (480, 512, 513, 481), (458, 490, 491, 459), (477, 509, 510, 478), (483, 515, 516, 484), (471, 503, 504, 472), (474, 506, 507, 475), (463, 495, 496, 464), (461, 493, 494, 462), (473, 505, 506, 474), (464, 496, 497, 465), (459, 491, 492, 460), (469, 501, 502, 470), (485, 517, 518, 486), (487, 519, 520, 488), (475, 507, 508, 476), (484, 516, 517, 485), (466, 498, 499, 467), (462, 494, 495, 463), (457, 489, 490, 458), (479, 511, 512, 480), (468, 500, 501, 469), (465, 497, 498, 466), (467, 499, 500, 468), (472, 504, 505, 473), (481, 513, 514, 482), (478, 510, 511, 479), (483, 547, 546, 482), (471, 535, 534, 470), (457, 521, 552, 488), (487, 551, 550, 486), (477, 541, 540, 476), (461, 525, 524, 460), (481, 545, 544, 480), (459, 523, 522, 458), (478, 542, 541, 477), (484, 548, 547, 483), (472, 536, 535, 471), (475, 539, 538, 474), (464, 528, 527, 463), (462, 526, 525, 461), (474, 538, 537, 473), (465, 529, 528, 464), (460, 524, 523, 459), (470, 534, 533, 469), (486, 550, 549, 485), (488, 552, 551, 487), (476, 540, 539, 475), (485, 549, 548, 484), (467, 531, 530, 466), (463, 527, 526, 462), (458, 522, 521, 457), (480, 544, 543, 479), (469, 533, 532, 468), (466, 530, 529, 465), (468, 532, 531, 467), (473, 537, 536, 472), (482, 546, 545, 481), (479, 543, 542, 478), (250, 252, 235, 238), (198, 197, 557, 558), (220, 219, 579, 580), (197, 196, 556, 557), (201, 200, 560, 561), (210, 209, 569, 570), (203, 202, 562, 563), (196, 195, 555, 556), (208, 207, 567, 568), (200, 199, 559, 560), (224, 223, 583, 584), (219, 218, 578, 579), (213, 212, 572, 573), (217, 216, 576, 577), (221, 220, 580, 581), (199, 198, 558, 559), (207, 206, 566, 567), (211, 210, 570, 571), (223, 222, 582, 583), (206, 205, 565, 566), (222, 221, 581, 582), (204, 203, 563, 564), (215, 214, 574, 575), (195, 194, 554, 555), (214, 213, 573, 574), (216, 215, 575, 576), (205, 204, 564, 565), (218, 217, 577, 578), (202, 201, 561, 562), (209, 208, 568, 569), (193, 224, 584, 553), (194, 193, 553, 554), (212, 211, 571, 572), (164, 617, 592, 169), (617, 618, 591, 592), (618, 619, 590, 591), (619, 620, 589, 590), (170, 613, 608, 166), (613, 614, 607, 608), (614, 615, 606, 607), (615, 616, 605, 606), (172, 621, 600, 163), (621, 622, 599, 600), (622, 623, 598, 599), (623, 624, 597, 598), (167, 609, 621, 172), (609, 610, 622, 621), (610, 611, 623, 622), (611, 612, 624, 623), (168, 593, 617, 164), (593, 594, 618, 617), (594, 595, 619, 618), (595, 596, 620, 619), (165, 585, 613, 170), (585, 586, 614, 613), (586, 587, 615, 614), (587, 588, 616, 615), (171, 601, 609, 167), (601, 602, 610, 609), (602, 603, 611, 610), (603, 604, 612, 611), (166, 608, 601, 171), (608, 607, 602, 601), (607, 606, 603, 602), (606, 605, 604, 603), (163, 600, 593, 168), (600, 599, 594, 593), (599, 598, 595, 594), (598, 597, 596, 595), (169, 592, 585, 165), (592, 591, 586, 585), (591, 590, 587, 586), (590, 589, 588, 587)])
me_cylinder.polygons.foreach_set('use_smooth', [True] * 552)
me_cylinder.polygons.foreach_set('material_index', [1, 1, 1, 1, 1, 1, 1, 1, 1, 1, 1, 1, 1, 1, 1, 1, 1, 1, 1, 1, 1, 1, 1, 1, 1, 1, 1, 1, 1, 1, 1, 1, 1, 1, 1, 1, 1, 1, 1, 1, 0, 0, 0, 0, 0, 0, 0, 0, 0, 0, 0, 0, 0, 0, 0, 0, 0, 0, 0, 0, 0, 0, 0, 0, 0, 0, 0, 0, 0, 0, 0, 0, 0, 0, 0, 0, 0, 0, 0, 0, 0, 1, 1, 1, 1, 1, 1, 1, 1, 1, 1, 1, 1, 1, 1, 1, 1, 1, 1, 1, 1, 1, 1, 0, 0, 0, 0, 0, 0, 0, 0, 0, 0, 0, 0, 0, 0, 0, 0, 0, 0, 0, 0, 0, 0, 0, 1, 1, 1, 1, 1, 1, 1, 1, 1, 1, 1, 1, 1, 1, 1, 1, 1, 1, 1, 1, 1, 1, 1, 1, 1, 1, 1, 1, 1, 1, 1, 1, 1, 1, 1, 1, 1, 1, 1, 1, 1, 1, 1, 1, 1, 1, 1, 1, 1, 1, 1, 1, 1, 1, 1, 1, 1, 1, 1, 1, 1, 1, 1, 1, 1, 1, 1, 1, 1, 1, 1, 1, 1, 1, 1, 1, 1, 1, 1, 1, 1, 1, 1, 1, 1, 1, 1, 1, 1, 1, 1, 1, 1, 1, 1, 1, 1, 1, 1, 1, 1, 1, 1, 1, 1, 1, 1, 1, 1, 1, 1, 1, 1, 1, 1, 1, 1, 1, 1, 1, 1, 1, 1, 1, 1, 1, 1, 1, 1, 1, 1, 1, 1, 1, 1, 1, 1, 0, 0, 0, 0, 0, 0, 0, 0, 0, 0, 0, 0, 0, 0, 0, 0, 0, 0, 0, 0, 0, 0, 0, 0, 0, 0, 0, 0, 0, 0, 0, 0, 0, 0, 0, 0, 0, 0, 0, 0, 0, 0, 0, 0, 0, 0, 0, 0, 0, 0, 0, 0, 0, 0, 0, 0, 0, 0, 0, 0, 0, 0, 0, 0, 0, 0, 0, 0, 0, 0, 0, 0, 0, 0, 0, 0, 0, 0, 0, 0, 0, 0, 0, 0, 0, 0, 0, 0, 0, 0, 0, 0, 0, 0, 0, 0, 0, 0, 0, 0, 0, 0, 0, 0, 0, 0, 0, 0, 0, 0, 0, 0, 0, 0, 0, 0, 0, 0, 0, 0, 0, 0, 0, 0, 0, 0, 0, 0, 0, 0, 0, 0, 0, 0, 0, 0, 0, 0, 0, 0, 0, 0, 0, 0, 0, 0, 0, 0, 0, 0, 0, 0, 0, 0, 0, 0, 0, 0, 0, 0, 0, 0, 0, 0, 0, 0, 0, 0, 0, 0, 0, 0, 0, 0, 0, 0, 0, 0, 0, 0, 0, 0, 0, 0, 0, 0, 0, 0, 0, 0, 0, 0, 0, 0, 0, 0, 0, 0, 0, 0, 0, 0, 0, 0, 0, 0, 0, 0, 0, 0, 0, 0, 0, 0, 0, 0, 1, 1, 1, 1, 1, 1, 1, 1, 1, 1, 1, 1, 1, 1, 1, 1, 1, 1, 1, 1, 1, 1, 1, 1, 1, 1, 1, 1, 1, 1, 1, 1, 1, 0, 0, 0, 0, 0, 0, 0, 0, 0, 0, 0, 0, 0, 0, 0, 0, 0, 0, 0, 0, 0, 0, 0, 0, 0, 0, 0, 0, 0, 0, 0, 0, 0, 0, 0, 0, 0, 0, 0, 0])
_uv = me_cylinder.uv_layers.new(name='UVMap')
_uv.uv.foreach_set('vector', [1.105, -0.08961, 1.095, -0.2101, 1.222, -0.1357, 1.088, -0.2945, 1.095, -0.2101, 0.9716, -0.2384, 1.105, -0.08961, 1.222, -0.1357, 1.187, 0.002377, 1.105, -0.08961, 1.187, 0.002377, 1.038, 0.01331, 1.105, -0.08961, 1.038, 0.01331, 0.9814, -0.118, 1.071, 0.1053, 1.078, 0.2203, 0.9916, 0.1443, 0.7802, 1.258, 0.7691, 1.136, 0.858, 1.206, 0.97, 0.1999, 0.9863, 0.3236, 0.8948, 0.2648, 0.7533, 1.139, 0.7691, 1.254, 0.6781, 1.21, 1.061, 0.3438, 1.078, 0.4251, 0.9863, 0.4111, 0.7802, 1.016, 0.8525, 0.9531, 0.858, 1.064, 0.7802, 1.258, 0.858, 1.206, 0.8525, 1.325, 0.97, 0.1999, 0.8948, 0.2648, 0.8948, 0.1299, 0.7533, 1.139, 0.6781, 1.21, 0.6781, 1.068, 1.061, 0.3438, 0.9863, 0.4111, 0.9863, 0.2845, 0.683, 0.9531, 0.7691, 1.024, 0.6781, 1.068, 0.7691, 1.024, 0.7533, 1.139, 0.6781, 1.068, 0.6781, 1.21, 0.7691, 1.254, 0.683, 1.325, 0.9863, 0.1053, 0.97, 0.1999, 0.8948, 0.1299, 0.8948, 0.2648, 0.9863, 0.3236, 0.9005, 0.3999, 0.9863, 0.3236, 0.9797, 0.4299, 0.9005, 0.3999, 0.858, 1.206, 0.7691, 1.136, 0.858, 1.064, 0.7691, 1.136, 0.7802, 1.016, 0.858, 1.064, 0.9916, 0.1443, 1.078, 0.2203, 0.9863, 0.2845, 1.078, 0.2203, 1.061, 0.3438, 0.9863, 0.2845, 0.9814, -0.118, 0.9149, -0.01507, 0.8948, -0.1379, 0.9814, -0.118, 1.038, 0.01331, 0.9149, -0.01507, 1.038, 0.01331, 0.9917, 0.08548, 0.9149, -0.01507, 1.038, 0.01331, 1.121, 0.1053, 0.9917, 0.08548, 1.038, 0.01331, 1.187, 0.002377, 1.121, 0.1053, 1.187, 0.002377, 1.245, 0.06689, 1.121, 0.1053, 1.187, 0.002377, 1.305, -0.04369, 1.245, 0.06689, 1.187, 0.002377, 1.222, -0.1357, 1.305, -0.04369, 1.222, -0.1357, 1.305, -0.168, 1.305, -0.04369, 0.9716, -0.2384, 0.9814, -0.118, 0.8948, -0.1379, 0.9716, -0.2384, 1.095, -0.2101, 0.9814, -0.118, 1.095, -0.2101, 1.105, -0.08961, 0.9814, -0.118, 1.222, -0.1357, 1.213, -0.2561, 1.305, -0.168, 1.222, -0.1357, 1.095, -0.2101, 1.213, -0.2561, 1.095, -0.2101, 1.088, -0.2945, 1.213, -0.2561, -0.567, 0.5581, -0.6973, 0.5179, -0.6973, 0.4775, -0.542, 0.5255, -0.567, 0.8994, -0.4864, 0.7939, -0.446, 0.8064, -0.542, 0.932, -0.4864, 0.6636, -0.567, 0.5581, -0.542, 0.5255, -0.446, 0.6511, -0.8277, 0.5581, -0.9083, 0.6636, -0.9487, 0.6511, -0.8527, 0.5255, -0.8277, 0.8994, -0.6973, 0.9396, -0.6973, 0.98, -0.8527, 0.932, -0.6973, 0.5179, -0.8277, 0.5581, -0.8527, 0.5255, -0.6973, 0.4775, -0.9083, 0.7939, -0.8277, 0.8994, -0.8527, 0.932, -0.9487, 0.8064, -0.4864, 0.7939, -0.4864, 0.6636, -0.446, 0.6511, -0.446, 0.8064, -0.9083, 0.6636, -0.9083, 0.7939, -0.9487, 0.8064, -0.9487, 0.6511, -0.6973, 0.9396, -0.567, 0.8994, -0.542, 0.932, -0.6973, 0.98, 0.05883, 1.946, -0.1025, 1.945, -0.1025, 1.893, 0.05883, 1.895, 0.1099, 0.8555, 0.1045, 0.9807, 0.05025, 0.9807, 0.05559, 0.8555, 0.3879, 1.432, 0.5431, 1.435, 0.5431, 1.487, 0.3879, 1.484, 1.244, 0.9834, 1.244, 1.139, 1.19, 1.139, 1.189, 0.9834, 0.1045, 1.136, 0.1099, 1.262, 0.05559, 1.262, 0.05025, 1.136, 1.249, 0.8536, 1.244, 0.9834, 1.189, 0.9834, 1.195, 0.8536, -0.1025, 1.945, -0.248, 1.949, -0.248, 1.897, -0.1025, 1.893, 0.5431, 1.435, 0.6986, 1.432, 0.6986, 1.484, 0.5431, 1.487, 1.244, 1.139, 1.251, 1.26, 1.196, 1.26, 1.19, 1.139, 0.1045, 0.9807, 0.1045, 1.136, 0.05025, 1.136, 0.05025, 0.9807, 0.05559, 0.8555, 0.05025, 0.9807, -0.248, 0.9808, -0.2426, 0.8556, 0.05025, 1.136, 0.05559, 1.262, -0.2426, 1.262, -0.248, 1.136, -0.1025, 1.893, -0.248, 1.897, -0.248, 1.613, -0.1025, 1.61, 0.5431, 1.487, 0.6986, 1.484, 0.6986, 1.767, 0.5431, 1.77, 0.05025, 0.9807, 0.05025, 1.136, -0.248, 1.136, -0.248, 0.9808, 0.3879, 1.484, 0.5431, 1.487, 0.5431, 1.77, 0.3879, 1.767, 0.3849, 0.412, 0.3849, 0.5422, 0.3307, 0.5421, 0.3307, 0.4119, 1.078, 0.2291, 1.08, 0.1053, 1.134, 0.1053, 1.132, 0.2291, 0.3849, 0.5422, 0.3799, 0.6511, 0.3256, 0.651, 0.3307, 0.5421, 1.134, 0.234, 1.137, 0.1053, 1.191, 0.1057, 1.189, 0.2345, -0.3067, 1.091, -0.3067, 0.9606, -0.2525, 0.9606, -0.2525, 1.091, 0.3799, 0.3102, 0.3849, 0.412, 0.3307, 0.4119, 0.3256, 0.3101, -0.3067, 0.9606, -0.3022, 0.8555, -0.248, 0.8555, -0.2525, 0.9606, 1.08, 0.3532, 1.078, 0.2291, 1.132, 0.2291, 1.134, 0.3532, 1.137, 0.3501, 1.134, 0.234, 1.189, 0.2345, 1.191, 0.3506, -0.3022, 1.197, -0.3067, 1.091, -0.2525, 1.091, -0.248, 1.197, 0.8913, 0.5776, 0.9719, 0.4721, 1.102, 0.6428, 0.8913, 0.7079, 0.8913, 0.5776, 1.102, 0.6428, 1.313, 0.5776, 1.313, 0.7079, 1.102, 0.6428, 1.233, 0.8134, 1.102, 0.8536, 1.102, 0.6428, 0.9719, 0.8134, 0.8913, 0.7079, 1.102, 0.6428, 0.0, 0.0, 0.0, 0.0, 0.0, 0.0, 0.0, 0.0, 0.0, 0.0, 0.0, 0.0, 0.0, 0.0, 0.0, 0.0, 0.0, 0.0, 0.0, 0.0, 0.0, 0.0, 0.0, 0.0, 0.0, 0.0, 0.0, 0.0, 0.0, 0.0, 0.0, 0.0, 0.0, 0.0, 0.0, 0.0, 0.0, 0.0, 0.0, 0.0, 0.0, 0.0, 0.0, 0.0, 0.0, 0.0, 0.0, 0.0, 0.0, 0.0, 0.0, 0.0, 0.0, 0.0, 0.0, 0.0, 0.0, 0.0, 0.0, 0.0, 0.0, 0.0, 0.0, 0.0, 0.0, 0.0, 0.0, 0.0, 0.0, 0.0, 0.0, 0.0, 0.0, 0.0, 0.0, 0.0, 0.0, 0.0, 0.0, 0.0, 0.0, 0.0, 0.0, 0.0, 0.0, 0.0, 0.0, 0.0, 0.0, 0.0, 0.0, 0.0, 0.0, 0.0, 0.0, 0.0, 0.0, 0.0, 0.0, 0.0, 0.0, 0.0, 0.0, 0.0, 0.0, 0.0, 0.0, 0.0, 0.0, 0.0, 0.0, 0.0, 0.0, 0.0, 0.0, 0.0, 0.0, 0.0, 0.0, 0.0, 0.0, 0.0, 0.0, 0.0, 0.0, 0.0, 0.0, 0.0, 0.0, 0.0, 0.0, 0.0, 0.0, 0.0, 0.0, 0.0, 0.0, 0.0, 0.0, 0.0, 0.0, 0.0, 0.0, 0.0, 0.0, 0.0, 0.0, 0.0, 0.0, 0.0, 0.0, 0.0, 0.0, 0.0, 0.0, 0.0, 0.0, 0.0, 0.0, 0.0, 0.0, 0.0, 0.0, 0.0, 0.0, 0.0, 0.0, 0.0, 0.0, 0.0, 0.0, 0.0, 0.0, 0.0, 0.0, 0.0, 1.102, 0.8536, 0.9719, 0.8134, 1.102, 0.6428, 1.102, 0.4319, 1.233, 0.4721, 1.102, 0.6428, 1.313, 0.7079, 1.233, 0.8134, 1.102, 0.6428, 1.233, 0.4721, 1.313, 0.5776, 1.102, 0.6428, 0.9719, 0.4721, 1.102, 0.4319, 1.102, 0.6428, 1.195, 0.8536, 1.189, 0.9834, 0.8913, 0.9834, 0.897, 0.8536, 1.19, 1.139, 1.196, 1.26, 0.8982, 1.26, 0.8918, 1.139, 0.05883, 1.895, -0.1025, 1.893, -0.1025, 1.61, 0.05883, 1.611, 1.189, 0.9834, 1.19, 1.139, 0.8918, 1.139, 0.8913, 0.9834, 0.8434, -0.9131, 0.9443, -0.8905, 0.94, -0.6848, 0.8386, -0.685, 0.7945, -0.2457, 0.8948, -0.2146, 0.8873, -0.03995, 0.7863, -0.05193, -0.5502, 0.0004134, -0.4489, 0.01084, -0.4489, 0.2271, -0.5502, 0.2403, -0.5502, 0.2403, -0.4489, 0.2271, -0.4405, 0.3962, -0.5408, 0.4279, 0.8386, -0.685, 0.94, -0.6848, 0.9443, -0.4787, 0.8434, -0.4563, 0.7863, -0.05193, 0.8873, -0.03995, 0.8873, 0.1765, 0.7863, 0.1882, 0.7906, 0.4616, 0.8913, 0.4799, 0.8875, 0.6937, 0.7864, 0.6989, 0.7864, 0.6989, 0.8875, 0.6937, 0.8913, 0.8865, 0.7906, 0.9128, -0.5408, -0.2002, -0.4405, -0.17, -0.4489, 0.01084, -0.5502, 0.0004134, 0.7863, 0.1882, 0.8873, 0.1765, 0.8948, 0.3522, 0.7945, 0.3831, -0.248, -0.4902, -0.3818, -0.315, -0.5983, -0.2481, -0.248, -0.7066, -0.248, -0.7066, -0.5983, -0.2481, -0.8149, -0.315, -0.3818, -0.8818, -0.9487, -0.4902, -0.5983, -0.9487, -0.3818, -0.8818, -0.8149, -0.315, -0.9487, -0.7066, -0.8149, -0.8818, -0.5983, -0.9487, -0.9487, -0.4902, 0.0, 0.0, 0.0, 0.0, 0.0, 0.0, 0.0, 0.0, 0.0, 0.0, 0.0, 0.0, 0.0, 0.0, 0.0, 0.0, 0.0, 0.0, 0.0, 0.0, 0.0, 0.0, 0.0, 0.0, 0.0, 0.0, 0.0, 0.0, 0.0, 0.0, 0.0, 0.0, 0.0, 0.0, 0.0, 0.0, 0.0, 0.0, 0.0, 0.0, 0.0, 0.0, 0.0, 0.0, 0.0, 0.0, 0.0, 0.0, 0.0, 0.0, 0.0, 0.0, 0.0, 0.0, 0.0, 0.0, 0.0, 0.0, 0.0, 0.0, 0.0, 0.0, 0.0, 0.0, 0.0, 0.0, 0.0, 0.0, 0.0, 0.0, 0.0, 0.0, 0.0, 0.0, 0.0, 0.0, 0.0, 0.0, 0.0, 0.0, 0.0, 0.0, 0.0, 0.0, 0.0, 0.0, 0.0, 0.0, 0.0, 0.0, 0.0, 0.0, 0.0, 0.0, 0.0, 0.0, 0.0, 0.0, 0.0, 0.0, 0.0, 0.0, 0.0, 0.0, 0.0, 0.0, 0.0, 0.0, 0.0, 0.0, 0.0, 0.0, 0.0, 0.0, 0.0, 0.0, 0.0, 0.0, 0.0, 0.0, 0.0, 0.0, 0.0, 0.0, 0.0, 0.0, 0.0, 0.0, 0.0, 0.0, 0.0, 0.0, 0.0, 0.0, 0.0, 0.0, 0.0, 0.0, 0.0, 0.0, 0.0, 0.0, 0.0, 0.0, 0.0, 0.0, 0.0, 0.0, 0.0, 0.0, 0.0, 0.0, 0.0, 0.0, 0.0, 0.0, 0.0, 0.0, 0.0, 0.0, 0.0, 0.0, 0.0, 0.0, 0.0, 0.0, 0.0, 0.0, 0.0, 0.0, 0.0, 0.0, 0.0, 0.0, 0.0, 0.0, 0.0, 0.0, 0.0, 0.0, 0.0, 0.0, 0.0, 0.0, 0.0, 0.0, 0.0, 0.0, 0.0, 0.0, 0.0, 0.0, 0.0, 0.0, 0.0, 0.0, 0.0, 0.0, 0.0, 0.0, 0.0, 0.0, 0.0, 0.0, 0.0, 0.0, 0.0, 0.0, 0.0, 0.0, 0.0, 0.0, 0.0, 0.0, 0.0, 0.0, 0.0, 0.0, 0.0, 0.0, 0.0, 0.0, 0.0, 0.0, 0.0, 0.0, 0.0, 0.0, 0.0, 0.0, 0.0, 0.0, 0.0, 0.0, 0.0, 0.0, 0.0, 0.0, 0.0, 0.0, 0.0, 0.0, 0.0, 0.0, 0.0, 0.0, 0.0, 0.0, 0.0, 0.0, 0.0, 0.0, 0.0, 0.0, 0.0, 0.0, 0.0, 0.0, 0.0, 0.0, 0.0, 0.0, 0.0, 0.0, 0.0, 0.0, 0.0, 0.0, 0.0, 0.0, 0.0, 0.0, 0.0, 0.0, 0.0, 0.0, 0.0, 0.0, 0.0, 0.0, 0.0, 0.0, 0.0, 0.0, 0.0, 0.0, 0.0, 0.0, 0.0, 0.0, 0.0, 0.0, 0.0, 0.0, 0.0, 0.0, 0.0, 0.0, 0.0, 0.0, 0.0, 0.0, 0.0, 0.0, 0.0, 0.0, 0.0, 0.0, 0.0, 0.0, 0.0, 0.0, 0.0, 0.0, 0.0, 0.0, 0.0, 0.0, 0.0, 0.0, 0.0, 0.0, 0.0, 0.0, 0.0, 0.0, 0.0, 0.0, 0.0, 0.0, 0.0, 0.0, 0.0, 0.0, 0.0, 0.0, 0.0, 0.0, 0.0, 0.0, 0.0, 0.0, 0.0, 0.0, 0.0, 0.0, 0.0, 0.0, 0.0, 0.0, 0.0, 0.0, 0.0, 0.0, 0.0, 0.0, 0.0, 0.0, 0.0, 0.0, 0.0, 0.0, 0.0, 0.0, 0.0, 0.0, 0.0, 0.0, 0.0, 0.0, 0.0, 0.0, 0.0, 0.0, 0.0, 0.0, 0.0, 0.0, 0.0, 0.0, 0.0, 0.0, 0.0, 0.0, 0.0, 0.0, 0.0, 0.0, 0.0, 0.0, 0.0, 0.0, 0.0, 0.0, 0.0, 0.0, 0.0, 0.0, 0.0, 0.0, 0.0, 0.0, 0.0, 0.0, 0.0, 0.0, 0.0, 0.0, 0.0, 0.0, 0.0, 0.0, 0.0, 0.0, 0.0, 0.0, 0.0, 0.0, 0.0, 0.0, 0.0, 0.0, 0.0, 0.0, 0.0, 0.0, 0.0, 0.0, 0.0, 0.0, 0.0, 0.0, 0.0, 0.0, 0.0, 0.0, 0.0, 0.0, 0.0, 0.0, 0.0, 0.0, 0.0, 0.0, 0.0, 0.0, 0.0, 0.0, 0.0, 0.0, 0.0, 0.0, 0.0, 0.0, 0.0, 0.0, 0.0, 0.0, 0.0, 0.0, 0.0, 0.0, 0.0, 0.0, 0.0, 0.0, 0.0, 0.0, 0.0, 0.0, 0.0, 0.0, 0.0, 0.0, 0.0, 0.0, 0.0, 0.0, 0.0, 0.0, 0.0, 0.0, 0.0, 0.0, 0.0, 0.0, 0.0, 0.0, 0.0, 0.0, 0.0, 0.0, 0.0, 0.0, 0.0, 0.0, 0.0, 0.0, 0.0, 0.0, 0.0, 0.0, 0.0, 0.0, 0.0, 0.0, 0.0, 0.0, 0.0, 0.0, 0.0, 0.0, 0.0, 0.0, 0.0, 0.0, 0.0, 0.0, 0.0, 0.0, 0.0, 0.0, 0.0, 0.0, 0.0, 0.0, 0.0, 0.0, 0.0, 0.0, 0.0, 0.0, 0.0, 0.0, 0.0, 0.0, 0.0, 0.0, 0.0, 0.0, 0.0, 0.0, 0.0, 0.0, 0.0, 0.0, 0.0, 0.0, 0.0, 0.0, 0.0, 0.0, 0.0, 0.0, 0.0, 0.0, 0.0, 0.0, 0.0, 0.0, 0.0, 0.0, 0.0, 0.0, 0.0, 0.0, 0.0, 0.0, 0.0, 0.0, 0.0, 0.0, 0.0, 0.0, 0.0, 0.0, 0.0, 0.0, 0.0, 0.0, 0.0, 0.0, 0.0, 0.0, 0.0, 0.0, 0.0, 0.0, 0.0, 0.0, 0.0, 0.0, 0.0, 0.0, 0.0, 0.0, 0.0, 0.0, 0.0, 0.0, 0.0, 0.0, 0.0, 0.0, 0.0, 0.0, 0.0, 0.0, 0.0, 0.0, 0.0, 0.0, 0.0, 0.0, 0.0, 0.0, 0.0, 0.0, 0.0, 0.0, 0.0, 0.0, 0.0, 0.0, 0.0, 0.0, 0.0, 0.0, 0.0, 0.0, 0.0, 0.0, 0.0, 0.0, 0.0, 0.0, 0.0, 0.0, 0.0, 0.0, 0.0, 0.0, 0.0, 0.0, 0.0, 0.0, 0.0, 0.0, 0.0, 0.0, 0.0, 0.0, 0.0, 0.0, 0.0, 0.0, 0.0, 0.0, 0.0, 0.0, 0.0, 0.0, 0.0, 0.0, 0.0, 0.0, 0.0, 0.0, 0.0, 0.0, 0.0, 0.0, 0.0, 0.0, 0.0, 0.0, 0.0, 0.0, 0.0, 0.0, 0.0, 0.0, 0.0, 0.0, 0.0, 0.0, 0.0, 0.0, 0.0, 0.0, 0.0, 0.0, 0.0, 0.0, 0.0, 0.0, 0.0, 0.0, 0.0, 0.0, 0.0, 0.0, 0.0, 0.0, 0.0, 0.0, 0.0, 0.0, 0.0, 0.0, 0.0, 0.0, 0.0, 0.0, 0.0, 0.0, 0.0, 0.0, 0.0, 0.0, 0.0, 0.0, 0.0, 0.0, 0.0, 0.0, 0.0, 0.0, 0.0, 0.0, 0.0, 0.0, 0.0, 0.0, 0.0, 0.0, 0.0, 0.0, 0.0, 0.0, 0.0, 0.0, 0.0, 0.0, 0.0, 0.0, 0.0, 0.0, 0.0, 0.0, 0.0, 0.0, 0.0, 0.0, 0.0, 0.0, 0.0, 0.0, 0.0, 0.0, 0.0, 0.0, 0.0, 0.0, 0.0, 0.0, 0.0, 0.0, 0.0, 0.0, 0.0, 0.0, 0.0, 0.0, 0.0, 0.0, 0.0, 0.0, 0.0, 0.0, 0.0, 0.0, 0.0, 0.0, 0.0, 0.0, 0.0, 0.0, 0.0, 0.0, 0.0, 0.0, 0.0, 0.0, 0.0, 0.0, 0.0, 0.0, 0.0, 0.0, 0.0, 0.0, 0.0, 0.0, 0.0, 0.0, 0.0, 0.0, 0.0, 0.0, 0.0, 0.0, 0.0, 0.0, 0.0, 0.0, 0.0, 0.0, 0.0, 0.0, 0.0, 0.0, 0.0, 0.0, 0.0, 0.0, 0.0, 0.0, 0.0, 0.0, 0.0, 0.0, 0.0, 0.0, 0.0, 0.0, 0.0, 0.0, 0.0, 0.0, 0.0, 0.0, 0.0, 0.0, 0.0, 0.0, 0.0, 0.0, 0.0, 0.0, 0.0, 0.0, 0.0, 0.0, 0.0, 0.0, 0.0, 0.0, 0.0, 0.0, 0.0, 0.0, 0.0, 0.0, 0.0, 0.0, 0.0, 0.0, 0.0, 0.0, 0.0, 0.0, 0.0, 0.0, 0.0, 0.0, 0.0, 0.0, 0.0, 0.0, 0.0, 0.0, 0.0, 0.0, 0.0, 0.0, 0.0, 0.0, 0.0, 0.0, 0.0, 0.0, 0.0, 0.0, 0.0, 0.0, 0.0, 0.0, 0.0, 0.0, 0.0, 0.0, 0.0, 0.0, 0.0, 0.0, 0.0, 0.0, 0.0, 0.0, 0.0, 0.0, 0.0, 0.0, 0.0, 0.0, 0.0, 0.0, 0.0, 0.0, 0.0, 0.0, 0.0, 0.0, 0.0, 0.0, 0.0, 0.0, 0.0, 0.0, 0.0, 0.0, 0.0, 0.0, 0.0, 0.0, 0.0, 0.0, 0.0, 0.0, 0.0, 0.0, 0.0, 0.0, 0.0, 0.0, 0.0, 0.0, 0.0, 0.0, 0.0, 0.0, 0.0, 0.0, 0.0, 0.0, 0.0, 0.0, 0.0, 0.0, 0.0, 0.0, 0.0, 0.0, 0.0, 0.0, 0.0, 0.0, 0.0, 0.0, 0.0, 0.0, 0.0, 0.0, 0.0, 0.0, 0.0, 0.0, 0.0, 0.0, 0.0, 0.0, 0.0, 0.0, 0.0, 0.0, 0.0, 0.0, 0.0, 0.0, 0.0, 0.0, 0.0, 0.0, 0.0, 0.0, 0.0, 0.0, 0.0, 0.0, 0.0, 0.0, 0.0, 0.0, 0.0, 0.0, 0.0, 0.0, 0.0, 0.0, 0.0, 0.0, 0.0, 0.0, 0.0, 0.0, 0.0, 0.0, 0.0, 0.0, 0.0, 0.0, 0.0, 0.0, 0.0, 0.0, 0.0, 0.0, 0.0, 0.0, 0.0, 0.0, 0.0, 0.0, 0.0, 0.0, 0.0, 0.0, 0.0, 0.0, 0.0, 0.0, 0.0, 0.0, 0.0, 0.0, 0.0, 0.0, 0.0, 0.0, 0.0, 0.0, 0.0, 0.0, 0.0, 0.0, 0.0, 0.0, 0.0, 0.0, 0.0, 0.0, 0.0, 0.0, 0.0, 0.0, 0.0, 0.0, 0.0, 0.0, 0.0, 0.0, 0.0, 0.0, 0.0, 0.0, 0.0, 0.0, 0.0, 0.0, 0.0, 0.0, 0.0, 0.0, 0.0, 0.0, 0.0, 0.0, 0.0, 0.0, 0.0, 0.0, 0.0, 0.0, 0.0, 0.0, 0.4009, -0.7765, 0.3798, -0.7658, 0.3447, -0.8157, 0.3632, -0.8301, -0.248, -0.5894, -0.2242, -0.5916, -0.2119, -0.5328, -0.2348, -0.5262, 0.259, -0.3318, 0.2477, -0.3518, 0.3001, -0.3851, 0.3153, -0.3676, -0.1712, -0.8301, -0.1527, -0.8157, -0.1877, -0.7658, -0.2088, -0.7765, 0.4009, -0.4667, 0.3798, -0.4774, 0.4039, -0.5328, 0.4268, -0.5262, 0.3632, -0.4131, 0.3447, -0.4275, 0.3798, -0.4774, 0.4009, -0.4667, 0.1299, -0.9487, 0.1276, -0.9261, 0.06448, -0.9261, 0.06213, -0.9487, -0.248, -0.6538, -0.2242, -0.6516, -0.2242, -0.5916, -0.248, -0.5894, -0.06692, -0.9115, -0.05566, -0.8914, -0.1081, -0.8581, -0.1233, -0.8757, 0.4268, -0.5262, 0.4039, -0.5328, 0.4162, -0.5916, 0.44, -0.5894, 0.06213, -0.9487, 0.06448, -0.9261, 0.002614, -0.9144, -0.004323, -0.9361, -0.2088, -0.4667, -0.1877, -0.4774, -0.1527, -0.4275, -0.1712, -0.4131, 0.3153, -0.3676, 0.3001, -0.3851, 0.3447, -0.4275, 0.3632, -0.4131, 0.4268, -0.717, 0.4039, -0.7104, 0.3798, -0.7658, 0.4009, -0.7765, -0.2348, -0.5262, -0.2119, -0.5328, -0.1877, -0.4774, -0.2088, -0.4667, 0.1299, -0.2945, 0.1276, -0.3171, 0.1894, -0.3288, 0.1964, -0.3071, -0.004323, -0.9361, 0.002614, -0.9144, -0.05566, -0.8914, -0.06692, -0.9115, -0.2088, -0.7765, -0.1877, -0.7658, -0.2119, -0.7104, -0.2348, -0.717, -0.1233, -0.3676, -0.1081, -0.3851, -0.05566, -0.3518, -0.06692, -0.3318, 0.44, -0.5894, 0.4162, -0.5916, 0.4162, -0.6516, 0.44, -0.6538, 0.06213, -0.2945, 0.06448, -0.3171, 0.1276, -0.3171, 0.1299, -0.2945, -0.2348, -0.717, -0.2119, -0.7104, -0.2242, -0.6516, -0.248, -0.6538, 0.44, -0.6538, 0.4162, -0.6516, 0.4039, -0.7104, 0.4268, -0.717, -0.1712, -0.4131, -0.1527, -0.4275, -0.1081, -0.3851, -0.1233, -0.3676, -0.06692, -0.3318, -0.05566, -0.3518, 0.002614, -0.3288, -0.004323, -0.3071, 0.3632, -0.8301, 0.3447, -0.8157, 0.3001, -0.8581, 0.3153, -0.8757, -0.1233, -0.8757, -0.1081, -0.8581, -0.1527, -0.8157, -0.1712, -0.8301, 0.3153, -0.8757, 0.3001, -0.8581, 0.2477, -0.8914, 0.259, -0.9115, 0.1964, -0.9361, 0.1894, -0.9144, 0.1276, -0.9261, 0.1299, -0.9487, 0.1964, -0.3071, 0.1894, -0.3288, 0.2477, -0.3518, 0.259, -0.3318, 0.259, -0.9115, 0.2477, -0.8914, 0.1894, -0.9144, 0.1964, -0.9361, -0.004323, -0.3071, 0.002614, -0.3288, 0.06448, -0.3171, 0.06213, -0.2945, 1.305, 0.2958, 1.311, 0.2317, 1.335, 0.2361, 1.329, 0.2958, 1.328, -0.3099, 1.309, -0.3716, 1.332, -0.376, 1.35, -0.3186, 1.191, 0.2311, 1.198, 0.1669, 1.221, 0.1714, 1.215, 0.2311, 1.651, -0.07476, 1.65, -0.1346, 1.857, -0.1363, 1.858, -0.07643, 0.1779, 1.119, 0.1768, 1.059, 0.3838, 1.056, 0.3848, 1.116, 1.83, 0.6065, 1.83, 0.6709, 1.623, 0.6712, 1.623, 0.6068, 1.65, -0.1346, 1.651, -0.1927, 1.858, -0.1944, 1.857, -0.1363, -0.259, 0.5394, -0.2822, 0.5397, -0.2822, 0.3428, -0.259, 0.3426, 1.239, 0.2311, 1.246, 0.1669, 1.269, 0.1714, 1.263, 0.2311, 0.1764, 1.001, 0.1768, 0.946, 0.3838, 0.9424, 0.3834, 0.9972, 1.266, 0.3568, 1.246, 0.2952, 1.269, 0.2907, 1.288, 0.3481, 1.302, -0.4357, 1.309, -0.4998, 1.332, -0.4954, 1.326, -0.4357, 1.198, 0.1669, 1.217, 0.1053, 1.239, 0.114, 1.221, 0.1714, 1.311, 0.3599, 1.305, 0.2958, 1.329, 0.2958, 1.335, 0.3555, 1.309, -0.3716, 1.302, -0.4357, 1.326, -0.4357, 1.332, -0.376, 1.217, 0.3568, 1.198, 0.2952, 1.221, 0.2907, 1.239, 0.3481, 1.246, 0.2952, 1.239, 0.2311, 1.263, 0.2311, 1.269, 0.2907, 1.513, -0.1852, 1.512, -0.1228, 1.305, -0.1232, 1.306, -0.1856, 1.458, 1.073, 1.458, 1.137, 1.251, 1.137, 1.251, 1.073, 1.835, 0.432, 1.833, 0.4847, 1.626, 0.485, 1.628, 0.4322, 0.3807, 0.8487, 0.3626, 0.8479, 0.3626, 0.6511, 0.3807, 0.6519, 0.3212, 1.555, 0.3204, 1.614, 0.1135, 1.614, 0.1142, 1.555, 1.331, 0.4216, 1.311, 0.3599, 1.335, 0.3555, 1.353, 0.4129, 1.309, -0.4998, 1.328, -0.5615, 1.35, -0.5528, 1.332, -0.4954, 1.46, 0.9509, 1.458, 1.01, 1.251, 1.01, 1.253, 0.9512, 1.311, 0.2317, 1.331, 0.17, 1.353, 0.1787, 1.335, 0.2361, 1.246, 0.1669, 1.266, 0.1053, 1.288, 0.114, 1.269, 0.1714, 1.598, 1.384, 1.599, 1.333, 1.806, 1.33, 1.805, 1.381, 1.831, 0.5436, 1.83, 0.6065, 1.623, 0.6068, 1.624, 0.5439, 1.198, 0.2952, 1.191, 0.2311, 1.215, 0.2311, 1.221, 0.2907, 1.598, 1.499, 1.598, 1.44, 1.805, 1.437, 1.805, 1.496, -0.3842, 1.205, -0.3838, 1.27, -0.5907, 1.271, -0.5911, 1.206, 1.525, 1.2, 1.526, 1.261, 1.46, 1.261, 1.458, 1.201, 0.3877, 1.495, 0.3877, 1.555, 0.3212, 1.555, 0.3212, 1.495, 1.898, 0.7343, 1.899, 0.7943, 1.833, 0.7944, 1.831, 0.7344, -0.316, 1.081, -0.3172, 1.141, -0.3838, 1.142, -0.3826, 1.082, 0.387, 1.436, 0.3877, 1.495, 0.3212, 1.495, 0.3204, 1.436, -0.314, 1.027, -0.316, 1.081, -0.3826, 1.082, -0.3806, 1.027, 1.528, 1.315, 1.531, 1.362, 1.464, 1.362, 1.462, 1.315, 1.531, 1.5, 1.531, 1.441, 1.598, 1.44, 1.598, 1.499, 1.578, -0.05835, 1.579, 0.005469, 1.512, 0.005332, 1.512, -0.05848, 0.1182, 1.286, 0.1154, 1.235, 0.182, 1.234, 0.1848, 1.285, 0.3877, 1.555, 0.387, 1.614, 0.3204, 1.614, 0.3212, 1.555, 1.579, 0.005469, 1.58, 0.06633, 1.513, 0.06619, 1.512, 0.005332, 0.1215, 1.329, 0.1182, 1.286, 0.1848, 1.285, 0.1881, 1.328, 0.1099, 1.002, 0.1102, 0.9471, 0.1768, 0.946, 0.1764, 1.001, 1.528, 0.8981, 1.526, 0.9508, 1.46, 0.9509, 1.462, 0.8982, 1.526, 0.9508, 1.525, 1.01, 1.458, 1.01, 1.46, 0.9509, 0.113, 1.18, 0.1113, 1.12, 0.1779, 1.119, 0.1796, 1.178, 1.525, 1.01, 1.524, 1.073, 1.458, 1.073, 1.458, 1.01, 1.585, -0.2461, 1.587, -0.294, 1.653, -0.2945, 1.652, -0.2467, 1.897, 0.6708, 1.898, 0.7343, 1.831, 0.7344, 1.83, 0.6709, 0.1113, 1.12, 0.1102, 1.061, 0.1768, 1.059, 0.1779, 1.119, 1.537, 1.673, 1.535, 1.619, 1.601, 1.618, 1.604, 1.672, 1.58, -0.185, 1.579, -0.1227, 1.512, -0.1228, 1.513, -0.1852, 0.1113, 0.8981, 0.113, 0.8566, 0.1796, 0.8555, 0.1779, 0.8969, 1.531, 1.441, 1.531, 1.385, 1.598, 1.384, 1.598, 1.44, -0.314, 1.391, -0.3113, 1.444, -0.3779, 1.444, -0.3806, 1.391, 1.897, 0.6064, 1.897, 0.6708, 1.83, 0.6709, 1.83, 0.6065, 0.1154, 1.235, 0.113, 1.18, 0.1796, 1.178, 0.182, 1.234, 1.587, 0.0418, 1.585, -0.01483, 1.652, -0.01537, 1.653, 0.04127, 1.526, 1.261, 1.528, 1.315, 1.462, 1.315, 1.46, 1.261, 1.584, -0.1921, 1.585, -0.2461, 1.652, -0.2467, 1.651, -0.1927, 0.387, 1.614, 0.3855, 1.668, 0.3189, 1.668, 0.3204, 1.614, 1.579, -0.1227, 1.578, -0.05835, 1.512, -0.05848, 1.512, -0.1228, 1.524, 1.137, 1.525, 1.2, 1.458, 1.201, 1.458, 1.137, 1.585, -0.01483, 1.584, -0.07423, 1.651, -0.07476, 1.652, -0.01537, 0.1102, 1.061, 0.1099, 1.002, 0.1764, 1.001, 0.1768, 1.059, 1.584, -0.2944, 1.581, -0.243, 1.515, -0.2431, 1.517, -0.2945, 1.58, 0.06633, 1.581, 0.1219, 1.515, 0.1218, 1.513, 0.06619, 0.3855, 1.668, 0.3833, 1.717, 0.3168, 1.718, 0.3189, 1.668, 0.1102, 0.9471, 0.1113, 0.8981, 0.1779, 0.8969, 0.1768, 0.946, -0.3172, 1.269, -0.316, 1.332, -0.3826, 1.333, -0.3838, 1.27, 1.899, 0.4846, 1.898, 0.5435, 1.831, 0.5436, 1.833, 0.4847, 1.531, 1.385, 1.533, 1.334, 1.599, 1.333, 1.598, 1.384, 1.54, 1.722, 1.537, 1.673, 1.604, 1.672, 1.607, 1.721, -0.3177, 1.205, -0.3172, 1.269, -0.3838, 1.27, -0.3842, 1.205, 1.898, 0.5435, 1.897, 0.6064, 1.83, 0.6065, 1.831, 0.5436, 1.535, 1.619, 1.533, 1.56, 1.599, 1.559, 1.601, 1.618, -0.3113, 0.98, -0.314, 1.027, -0.3806, 1.027, -0.3779, 0.9803, 0.3855, 1.38, 0.387, 1.436, 0.3204, 1.436, 0.3189, 1.38, 1.531, 0.8536, 1.528, 0.8981, 1.462, 0.8982, 1.464, 0.8537, 1.584, -0.1341, 1.584, -0.1921, 1.651, -0.1927, 1.65, -0.1346, -0.3172, 1.141, -0.3177, 1.205, -0.3842, 1.205, -0.3838, 1.142, -0.316, 1.332, -0.314, 1.391, -0.3806, 1.391, -0.3826, 1.333, 1.584, -0.07423, 1.584, -0.1341, 1.65, -0.1346, 1.651, -0.07476, 1.581, 0.1219, 1.584, 0.17, 1.517, 0.1699, 1.515, 0.1218, 1.533, 1.334, 1.535, 1.291, 1.601, 1.29, 1.599, 1.333, 1.581, -0.243, 1.58, -0.185, 1.513, -0.1852, 1.515, -0.2431, 0.3833, 1.329, 0.3855, 1.38, 0.3189, 1.38, 0.3168, 1.33, 1.901, 0.4319, 1.899, 0.4846, 1.833, 0.4847, 1.835, 0.432, 1.524, 1.073, 1.524, 1.137, 1.458, 1.137, 1.458, 1.073, 1.533, 1.56, 1.531, 1.5, 1.598, 1.499, 1.599, 1.559, 1.592, 0.1383, 1.589, 0.09351, 1.656, 0.09297, 1.658, 0.1377, 1.899, 0.7943, 1.901, 0.8487, 1.835, 0.8488, 1.833, 0.7944, 1.589, 0.09351, 1.587, 0.0418, 1.653, 0.04127, 1.656, 0.09297, 0.3256, 0.6511, 0.3445, 0.652, 0.3445, 0.8487, 0.3256, 0.8478, -0.3838, 1.142, -0.3842, 1.205, -0.5911, 1.206, -0.5907, 1.143, 1.512, -0.05848, 1.512, 0.005332, 1.305, 0.004908, 1.305, -0.05891, -0.2824, -0.05112, -0.2585, -0.05123, -0.2585, 0.1455, -0.2824, 0.1456, 1.515, -0.2431, 1.513, -0.1852, 1.306, -0.1856, 1.308, -0.2436, 1.598, 1.44, 1.598, 1.384, 1.805, 1.381, 1.805, 1.437, 0.3626, 0.8488, 0.3445, 0.8479, 0.3445, 0.6511, 0.3626, 0.652, -0.3806, 1.027, -0.3826, 1.082, -0.5895, 1.082, -0.5875, 1.028, 1.651, -0.1927, 1.652, -0.2467, 1.859, -0.2483, 1.858, -0.1944, -0.2824, -0.248, -0.2585, -0.2481, -0.2585, -0.05132, -0.2824, -0.05123, 1.458, 1.01, 1.458, 1.073, 1.251, 1.073, 1.251, 1.01, 1.599, 1.559, 1.598, 1.499, 1.805, 1.496, 1.806, 1.556, 1.462, 0.8982, 1.46, 0.9509, 1.253, 0.9512, 1.255, 0.8984, 0.3204, 1.614, 0.3189, 1.668, 0.112, 1.669, 0.1135, 1.614, 1.652, -0.01537, 1.651, -0.07476, 1.858, -0.07643, 1.859, -0.01704, 1.512, -0.1228, 1.512, -0.05848, 1.305, -0.05891, 1.305, -0.1232, 0.1768, 1.059, 0.1764, 1.001, 0.3834, 0.9972, 0.3838, 1.056, -0.2618, 0.7372, -0.2822, 0.7365, -0.2822, 0.5397, -0.2618, 0.5403, 0.3212, 1.495, 0.3212, 1.555, 0.1142, 1.555, 0.1142, 1.495, 0.3189, 1.668, 0.3168, 1.718, 0.1099, 1.718, 0.112, 1.669, -0.2585, 0.3424, -0.2822, 0.3426, -0.2822, 0.1458, -0.2585, 0.1456, -0.3826, 1.082, -0.3838, 1.142, -0.5907, 1.143, -0.5895, 1.082, 1.833, 0.4847, 1.831, 0.5436, 1.624, 0.5439, 1.626, 0.485, 0.1768, 0.946, 0.1779, 0.8969, 0.3848, 0.8933, 0.3838, 0.9424, 0.06707, 0.3101, 0.06305, 0.3489, 0.0146, 0.3489, 0.01058, 0.3101, 0.2216, 0.7946, 0.1956, 0.7644, 0.2299, 0.7319, 0.2616, 0.7566, -0.2153, 0.4536, -0.1791, 0.472, -0.1977, 0.5146, -0.237, 0.5032, -0.144, 0.371, -0.118, 0.4011, -0.1522, 0.4337, -0.1839, 0.409, 0.3146, 0.5032, 0.2753, 0.5146, 0.2568, 0.472, 0.293, 0.4536, -0.237, 0.6623, -0.1977, 0.651, -0.1791, 0.6936, -0.2153, 0.712, 0.1747, 0.3411, 0.1553, 0.3755, 0.1106, 0.3579, 0.1225, 0.3206, -0.248, 0.5559, -0.2071, 0.5598, -0.2071, 0.6058, -0.248, 0.6096, 0.293, 0.4536, 0.2568, 0.472, 0.2299, 0.4337, 0.2616, 0.409, 0.01058, 0.3101, 0.0146, 0.3489, -0.03292, 0.3579, -0.04483, 0.3206, 0.2616, 0.7566, 0.2299, 0.7319, 0.2568, 0.6936, 0.293, 0.712, 0.3256, 0.6096, 0.2848, 0.6058, 0.2848, 0.5598, 0.3256, 0.5559, -0.144, 0.7946, -0.118, 0.7644, -0.07768, 0.79, -0.09702, 0.8244, -0.2153, 0.712, -0.1791, 0.6936, -0.1522, 0.7319, -0.1839, 0.7566, 0.3146, 0.6623, 0.2753, 0.651, 0.2848, 0.6058, 0.3256, 0.6096, -0.09702, 0.8244, -0.07768, 0.79, -0.03292, 0.8077, -0.04483, 0.845, -0.248, 0.6096, -0.2071, 0.6058, -0.1977, 0.651, -0.237, 0.6623, 0.1747, 0.8244, 0.1553, 0.79, 0.1956, 0.7644, 0.2216, 0.7946, -0.09702, 0.3411, -0.07768, 0.3755, -0.118, 0.4011, -0.144, 0.371, -0.1839, 0.409, -0.1522, 0.4337, -0.1791, 0.472, -0.2153, 0.4536, 0.3256, 0.5559, 0.2848, 0.5598, 0.2753, 0.5146, 0.3146, 0.5032, -0.04483, 0.3206, -0.03292, 0.3579, -0.07768, 0.3755, -0.09702, 0.3411, 0.01058, 0.8555, 0.0146, 0.8166, 0.06305, 0.8166, 0.06707, 0.8555, -0.1839, 0.7566, -0.1522, 0.7319, -0.118, 0.7644, -0.144, 0.7946, -0.237, 0.5032, -0.1977, 0.5146, -0.2071, 0.5598, -0.248, 0.5559, 0.2216, 0.371, 0.1956, 0.4011, 0.1553, 0.3755, 0.1747, 0.3411, 0.1225, 0.845, 0.1106, 0.8077, 0.1553, 0.79, 0.1747, 0.8244, -0.04483, 0.845, -0.03292, 0.8077, 0.0146, 0.8166, 0.01058, 0.8555, 0.06707, 0.8555, 0.06305, 0.8166, 0.1106, 0.8077, 0.1225, 0.845, 0.293, 0.712, 0.2568, 0.6936, 0.2753, 0.651, 0.3146, 0.6623, 0.1225, 0.3206, 0.1106, 0.3579, 0.06305, 0.3489, 0.06707, 0.3101, 0.2616, 0.409, 0.2299, 0.4337, 0.1956, 0.4011, 0.2216, 0.371, 1.306, -0.8622, 1.657, -0.8622, 1.658, -0.8115, 1.307, -0.8115, -0.5955, 1.064, -0.9468, 1.064, -0.9449, 1.019, -0.5936, 1.019, 0.9504, -0.7077, 1.302, -0.7077, 1.301, -0.6553, 0.9497, -0.6553, 0.9484, -0.6062, 1.3, -0.6062, 1.298, -0.5622, 0.9466, -0.5622, -0.593, 1.367, -0.9443, 1.367, -0.9464, 1.323, -0.595, 1.323, 0.9471, -0.9098, 1.299, -0.9098, 1.3, -0.8644, 0.9488, -0.8644, 1.307, -0.7583, 1.658, -0.7583, 1.658, -0.7047, 1.307, -0.7047, 0.9499, -0.8143, 1.301, -0.8143, 1.302, -0.7614, 0.9505, -0.7614, 1.305, -0.6043, 1.656, -0.6043, 1.654, -0.5615, 1.303, -0.5615, 1.304, -0.9086, 1.656, -0.9086, 1.657, -0.8622, 1.306, -0.8622, -0.5967, 1.115, -0.9481, 1.115, -0.9468, 1.064, -0.5955, 1.064, -0.5964, 1.274, -0.9478, 1.274, -0.9486, 1.221, -0.5972, 1.221, 0.1042, 1.355, -0.2471, 1.355, -0.2457, 1.306, 0.1057, 1.306, 0.9449, -0.9487, 1.296, -0.9487, 1.299, -0.9098, 0.9471, -0.9098, -0.5972, 1.221, -0.9486, 1.221, -0.9487, 1.168, -0.5973, 1.168, 0.1035, 1.408, -0.2479, 1.408, -0.2471, 1.355, 0.1042, 1.355, 0.9488, -0.8644, 1.3, -0.8644, 1.301, -0.8143, 0.9499, -0.8143, -0.5936, 1.019, -0.9449, 1.019, -0.9425, 0.98, -0.5911, 0.98, 0.9466, -0.5622, 1.298, -0.5622, 1.296, -0.5252, 0.9443, -0.5252, 0.9497, -0.6553, 1.301, -0.6553, 1.3, -0.6062, 0.9484, -0.6062, -0.595, 1.323, -0.9464, 1.323, -0.9478, 1.274, -0.5964, 1.274, 1.302, -0.9487, 1.653, -0.9487, 1.656, -0.9086, 1.304, -0.9086, 0.104, 1.514, -0.2474, 1.514, -0.248, 1.461, 0.1034, 1.461, 0.1057, 1.306, -0.2457, 1.306, -0.2437, 1.262, 0.1076, 1.262, 0.9505, -0.7614, 1.302, -0.7614, 1.302, -0.7077, 0.9504, -0.7077, 1.307, -0.7047, 1.658, -0.7047, 1.658, -0.6527, 1.306, -0.6527, 0.1071, 1.61, -0.2443, 1.61, -0.2461, 1.564, 0.1053, 1.564, 0.1034, 1.461, -0.248, 1.461, -0.2479, 1.408, 0.1035, 1.408, 0.1053, 1.564, -0.2461, 1.564, -0.2474, 1.514, 0.104, 1.514, -0.5973, 1.168, -0.9487, 1.168, -0.9481, 1.115, -0.5967, 1.115, 1.307, -0.8115, 1.658, -0.8115, 1.658, -0.7583, 1.307, -0.7583, 1.306, -0.6527, 1.658, -0.6527, 1.656, -0.6043, 1.305, -0.6043, 0.0, 0.0, 0.0, 0.0, 0.0, 0.0, 0.0, 0.0, 0.0, 0.0, 0.0, 0.0, 0.0, 0.0, 0.0, 0.0, 0.0, 0.0, 0.0, 0.0, 0.0, 0.0, 0.0, 0.0, 0.0, 0.0, 0.0, 0.0, 0.0, 0.0, 0.0, 0.0, 0.0, 0.0, 0.0, 0.0, 0.0, 0.0, 0.0, 0.0, 0.0, 0.0, 0.0, 0.0, 0.0, 0.0, 0.0, 0.0, 0.0, 0.0, 0.0, 0.0, 0.0, 0.0, 0.0, 0.0, 0.0, 0.0, 0.0, 0.0, 0.0, 0.0, 0.0, 0.0, 0.0, 0.0, 0.0, 0.0, 0.0, 0.0, 0.0, 0.0, 0.0, 0.0, 0.0, 0.0, 0.0, 0.0, 0.0, 0.0, 0.0, 0.0, 0.0, 0.0, 0.0, 0.0, 0.0, 0.0, 0.0, 0.0, 0.0, 0.0, 0.0, 0.0, 0.0, 0.0, 0.0, 0.0, 0.0, 0.0, 0.0, 0.0, 0.0, 0.0, 0.0, 0.0, 0.0, 0.0, 0.0, 0.0, 0.0, 0.0, 0.0, 0.0, 0.0, 0.0, 0.0, 0.0, 0.0, 0.0, 0.0, 0.0, 0.0, 0.0, 0.0, 0.0, 0.0, 0.0, 0.0, 0.0, 0.0, 0.0, 0.0, 0.0, 0.0, 0.0, 0.0, 0.0, 0.0, 0.0, 0.0, 0.0, 0.0, 0.0, 0.0, 0.0, 0.0, 0.0, 0.0, 0.0, 0.0, 0.0, 0.0, 0.0, 0.0, 0.0, 0.0, 0.0, 0.0, 0.0, 0.0, 0.0, 0.0, 0.0, 0.0, 0.0, 0.0, 0.0, 0.0, 0.0, 0.0, 0.0, 0.0, 0.0, 0.0, 0.0, 0.0, 0.0, 0.0, 0.0, 0.0, 0.0, 0.0, 0.0, 0.0, 0.0, 0.0, 0.0, 0.0, 0.0, 0.0, 0.0, 0.0, 0.0, 0.0, 0.0, 0.0, 0.0, 0.0, 0.0, 0.0, 0.0, 0.0, 0.0, 0.0, 0.0, 0.0, 0.0, 0.0, 0.0, 0.0, 0.0, 0.0, 0.0, 0.0, 0.0, 0.0, 0.0, 0.0, 0.0, 0.0, 0.0, 0.0, 0.0, 0.0, 0.0, 0.0, 0.0, 0.0, 0.0, 0.0, 0.0, 0.0, 0.0, 0.0, 0.0, 0.0, 0.0, 0.0, 0.0, 0.0, 0.0, 0.0, 0.0, 0.0, 0.0, 0.0, 0.0, 0.0, 0.0, 0.0, 0.0, 0.0, 0.0, 0.0, 0.0, 0.0, 0.0, 0.0, 0.0, 0.0, 0.0, 0.0, 0.0, 0.3879, 0.2027, 0.4861, 0.2067, 0.4957, 0.4319, 0.3972, 0.4211, 0.4861, 0.2067, 0.5859, 0.2018, 0.5951, 0.4189, 0.4957, 0.4319, 0.5859, 0.2018, 0.6861, 0.1948, 0.6949, 0.4005, 0.5951, 0.4189, 0.6861, 0.1948, 0.7863, 0.1882, 0.7945, 0.3831, 0.6949, 0.4005, -0.9382, -0.238, -0.8399, -0.2481, -0.8506, -0.01638, -0.9487, -0.01312, -0.8399, -0.2481, -0.7403, -0.2354, -0.7507, -0.01187, -0.8506, -0.01638, -0.7403, -0.2354, -0.6406, -0.2173, -0.6504, -0.00556, -0.7507, -0.01187, -0.6406, -0.2173, -0.5408, -0.2002, -0.5502, 0.0004134, -0.6504, -0.00556, 0.3879, 0.703, 0.4861, 0.7059, 0.491, 0.9531, 0.3927, 0.9428, 0.4861, 0.7059, 0.586, 0.7042, 0.5907, 0.9426, 0.491, 0.9531, 0.586, 0.7042, 0.6862, 0.7014, 0.6907, 0.9273, 0.5907, 0.9426, 0.6862, 0.7014, 0.7864, 0.6989, 0.7906, 0.9128, 0.6907, 0.9273, 0.3927, 0.4371, 0.491, 0.4319, 0.4861, 0.7059, 0.3879, 0.703, 0.491, 0.4319, 0.5907, 0.4399, 0.586, 0.7042, 0.4861, 0.7059, 0.5907, 0.4399, 0.6907, 0.4511, 0.6862, 0.7014, 0.586, 0.7042, 0.6907, 0.4511, 0.7906, 0.4616, 0.7864, 0.6989, 0.6862, 0.7014, 0.3879, -0.06655, 0.4861, -0.07074, 0.4861, 0.2067, 0.3879, 0.2027, 0.4861, -0.07074, 0.5859, -0.06576, 0.5859, 0.2018, 0.4861, 0.2067, 0.5859, -0.06576, 0.6861, -0.05865, 0.6861, 0.1948, 0.5859, 0.2018, 0.6861, -0.05865, 0.7863, -0.05193, 0.7863, 0.1882, 0.6861, 0.1948, 0.44, -0.6851, 0.538, -0.6851, 0.5436, -0.4209, 0.4454, -0.4287, 0.538, -0.6851, 0.638, -0.6851, 0.6433, -0.4303, 0.5436, -0.4209, 0.638, -0.6851, 0.7383, -0.685, 0.7434, -0.4436, 0.6433, -0.4303, 0.7383, -0.685, 0.8386, -0.685, 0.8434, -0.4563, 0.7434, -0.4436, -0.9487, 0.2558, -0.8506, 0.2608, -0.8399, 0.4775, -0.9382, 0.4661, -0.8506, 0.2608, -0.7507, 0.2554, -0.7403, 0.4644, -0.8399, 0.4775, -0.7507, 0.2554, -0.6504, 0.2477, -0.6406, 0.4456, -0.7403, 0.4644, -0.6504, 0.2477, -0.5502, 0.2403, -0.5408, 0.4279, -0.6406, 0.4456, -0.9487, -0.01312, -0.8506, -0.01638, -0.8506, 0.2608, -0.9487, 0.2558, -0.8506, -0.01638, -0.7507, -0.01187, -0.7507, 0.2554, -0.8506, 0.2608, -0.7507, -0.01187, -0.6504, -0.00556, -0.6504, 0.2477, -0.7507, 0.2554, -0.6504, -0.00556, -0.5502, 0.0004134, -0.5502, 0.2403, -0.6504, 0.2477, 0.3972, -0.2837, 0.4957, -0.2945, 0.4861, -0.07074, 0.3879, -0.06655, 0.4957, -0.2945, 0.5951, -0.2816, 0.5859, -0.06576, 0.4861, -0.07074, 0.5951, -0.2816, 0.6949, -0.2631, 0.6861, -0.05865, 0.5859, -0.06576, 0.6949, -0.2631, 0.7945, -0.2457, 0.7863, -0.05193, 0.6861, -0.05865, 0.4454, -0.9408, 0.5436, -0.9487, 0.538, -0.6851, 0.44, -0.6851, 0.5436, -0.9487, 0.6433, -0.9393, 0.638, -0.6851, 0.538, -0.6851, 0.6433, -0.9393, 0.7434, -0.9258, 0.7383, -0.685, 0.638, -0.6851, 0.7434, -0.9258, 0.8434, -0.9131, 0.8386, -0.685, 0.7383, -0.685])
me_cylinder.materials.append(mat_base)
me_cylinder.materials.append(mat_glass)
me_cylinder.materials.append(mat_power)
me_cylinder.materials.append(mat_energy)
me_cylinder.use_remesh_preserve_volume = False
me_cylinder.use_remesh_preserve_attributes = False
me_cylinder.use_mirror_vertex_groups = False
me_cylinder.update()
me_icosphere_003 = bpy.data.meshes.new('Icosphere.003')
me_icosphere_003.from_pydata([(1.62e-07, 0.5385, -0.6172), (-0.117, 0.5385, -0.6057), (-0.2295, 0.5385, -0.5715), (-0.3332, 0.5385, -0.5161), (-0.424, 0.5385, -0.4415), (-0.4986, 0.5385, -0.3507), (-0.554, 0.5385, -0.247), (-0.5881, 0.5385, -0.1345), (-0.5997, 0.5385, -0.01751), (-0.5881, 0.5385, 0.09948), (-0.554, 0.5385, 0.212), (-0.4986, 0.5385, 0.3156), (-0.424, 0.5385, 0.4065), (-0.3332, 0.5385, 0.4811), (-0.2295, 0.5385, 0.5365), (-0.117, 0.5385, 0.5706), (3.574e-07, 0.5385, 0.5822), (0.117, 0.5385, 0.5706), (0.2295, 0.5385, 0.5365), (0.3332, 0.5385, 0.4811), (0.424, 0.5385, 0.4065), (0.4986, 0.5385, 0.3156), (0.554, 0.5385, 0.212), (0.5881, 0.5385, 0.09948), (0.5997, 0.5385, -0.01751), (0.5881, 0.5385, -0.1345), (0.554, 0.5385, -0.247), (0.4986, 0.5385, -0.3507), (0.424, 0.5385, -0.4415), (0.3332, 0.5385, -0.5161), (0.2295, 0.5385, -0.5715), (0.117, 0.5385, -0.6057), (0.117, -0.006564, -0.6057), (0.2295, -0.006564, -0.5715), (0.3332, -0.006564, -0.5161), (0.424, -0.006564, -0.4415), (0.4986, -0.006564, -0.3507), (0.554, -0.006564, -0.247), (0.5881, -0.006564, -0.1345), (0.5997, -0.006564, -0.01751), (0.5881, -0.006564, 0.09948), (0.554, -0.006564, 0.212), (0.4986, -0.006564, 0.3156), (0.424, -0.006564, 0.4065), (0.3332, -0.006564, 0.4811), (0.2295, -0.006564, 0.5365), (0.117, -0.006564, 0.5706), (3.574e-07, -0.006564, 0.5822), (-0.117, -0.006564, 0.5706), (-0.2295, -0.006564, 0.5365), (-0.3332, -0.006564, 0.4811), (-0.424, -0.006564, 0.4065), (-0.4986, -0.006564, 0.3156), (-0.554, -0.006564, 0.212), (-0.5881, -0.006564, 0.09948), (-0.5997, -0.006564, -0.01751), (-0.5881, -0.006564, -0.1345), (-0.554, -0.006564, -0.247), (-0.4986, -0.006564, -0.3507), (-0.424, -0.006564, -0.4415), (-0.3332, -0.006564, -0.5161), (-0.2295, -0.006564, -0.5715), (-0.117, -0.006564, -0.6057), (1.62e-07, -0.006564, -0.6172), (1.642e-07, 0.5385, -0.5314), (-0.1003, 0.5385, -0.5215), (-0.1967, 0.5385, -0.4923), (-0.2855, 0.5385, -0.4448), (-0.3634, 0.5385, -0.3809), (-0.4273, 0.5385, -0.303), (-0.4748, 0.5385, -0.2142), (-0.504, 0.5385, -0.1178), (-0.5139, 0.5385, -0.01751), (-0.504, 0.5385, 0.08275), (-0.4748, 0.5385, 0.1792), (-0.4273, 0.5385, 0.268), (-0.3634, 0.5385, 0.3459), (-0.2855, 0.5385, 0.4098), (-0.1967, 0.5385, 0.4573), (-0.1003, 0.5385, 0.4865), (3.317e-07, 0.5385, 0.4964), (0.1003, 0.5385, 0.4865), (0.1967, 0.5385, 0.4573), (0.2855, 0.5385, 0.4098), (0.3634, 0.5385, 0.3459), (0.4273, 0.5385, 0.268), (0.4748, 0.5385, 0.1792), (0.504, 0.5385, 0.08275), (0.5139, 0.5385, -0.01751), (0.504, 0.5385, -0.1178), (0.4748, 0.5385, -0.2142), (0.4273, 0.5385, -0.303), (0.3634, 0.5385, -0.3809), (0.2855, 0.5385, -0.4448), (0.1967, 0.5385, -0.4923), (0.1003, 0.5385, -0.5215), (0.5487, 0.5593, 0.09163), (0.225, 0.5528, 0.5256), (0.3266, 0.5528, 0.4713), (0.5209, 0.5528, 0.0861), (0.5431, 0.5528, -0.2425), (0.3108, 0.5593, 0.4477), (0.2951, 0.5528, 0.4241), (0.5169, 0.5593, -0.2316), (0.4907, 0.5528, -0.2207), (-0.4907, 0.5528, -0.2207), (-0.5169, 0.5593, -0.2316), (0.4416, 0.5528, -0.3126), (0.4652, 0.5593, -0.3283), (-0.5431, 0.5528, -0.2425), (0.1147, 0.5528, 0.559), (0.4888, 0.5528, -0.3441), (-0.225, 0.5528, 0.5256), (0.4157, 0.5528, -0.4332), (-0.2141, 0.5593, 0.4994), (-0.2032, 0.5528, 0.4731), (0.1091, 0.5593, 0.5312), (-0.3755, 0.5528, -0.393), (-0.3956, 0.5593, -0.4131), (0.1036, 0.5528, 0.5034), (-0.4157, 0.5528, -0.4332), (-0.4888, 0.5528, -0.3441), (0.3956, 0.5593, -0.4131), (-0.4652, 0.5593, -0.3283), (-0.4416, 0.5528, -0.3126), (0.4157, 0.5528, 0.3982), (-0.4157, 0.5528, 0.3982), (-0.3956, 0.5593, 0.3781), (0.3755, 0.5528, -0.393), (-0.3755, 0.5528, 0.358), (0.2951, 0.5528, -0.4591), (-0.2951, 0.5528, 0.4241), (0.3108, 0.5593, -0.4827), (0.3266, 0.5528, -0.5063), (0.3956, 0.5593, 0.3781), (0.225, 0.5528, -0.5606), (0.2141, 0.5593, -0.5344), (0.3755, 0.5528, 0.358), (0.2032, 0.5528, -0.5082), (-0.5209, 0.5528, -0.1211), (-0.3108, 0.5593, 0.4477), (-0.5487, 0.5593, -0.1267), (-0.5765, 0.5528, -0.1322), (-0.3266, 0.5528, 0.4713), (-0.1036, 0.5528, 0.5034), (-0.1091, 0.5593, 0.5312), (0.4888, 0.5528, 0.3091), (-0.1147, 0.5528, 0.559), (3.554e-07, 0.5528, 0.5703), (0.4652, 0.5593, 0.2933), (3.46e-07, 0.5593, 0.5419), (3.366e-07, 0.5528, 0.5136), (-0.5765, 0.5528, 0.09717), (-0.3266, 0.5528, -0.5063), (-0.3108, 0.5593, -0.4827), (-0.5487, 0.5593, 0.09163), (-0.2951, 0.5528, -0.4591), (0.2032, 0.5528, 0.4731), (0.4416, 0.5528, 0.2775), (0.2141, 0.5593, 0.4994), (-0.5209, 0.5528, 0.0861), (0.5311, 0.5528, -0.01751), (0.5595, 0.5593, -0.01751), (0.1036, 0.5528, -0.5384), (0.1091, 0.5593, -0.5662), (0.5878, 0.5528, -0.01751), (0.1147, 0.5528, -0.5941), (0.5765, 0.5528, -0.1322), (0.5487, 0.5593, -0.1267), (-0.5311, 0.5528, -0.01751), (-0.5595, 0.5593, -0.01751), (0.5209, 0.5528, -0.1211), (-0.4907, 0.5528, 0.1857), (-0.5878, 0.5528, -0.01751), (-0.5169, 0.5593, 0.1966), (-0.225, 0.5528, -0.5606), (-0.2141, 0.5593, -0.5344), (-0.5431, 0.5528, 0.2074), (-0.2032, 0.5528, -0.5082), (-0.4888, 0.5528, 0.3091), (-0.4652, 0.5593, 0.2933), (-0.1036, 0.5528, -0.5384), (-0.1091, 0.5593, -0.5662), (-0.4416, 0.5528, 0.2775), (0.4907, 0.5528, 0.1857), (-0.1147, 0.5528, -0.5941), (1.639e-07, 0.5528, -0.6053), (0.5169, 0.5593, 0.1966), (1.637e-07, 0.5593, -0.577), (0.5431, 0.5528, 0.2074), (1.636e-07, 0.5528, -0.5486), (0.5765, 0.5528, 0.09717), (1.642e-07, -0.006564, -0.5314), (-0.1003, -0.006564, -0.5215), (-0.1967, -0.006564, -0.4923), (-0.2855, -0.006564, -0.4448), (-0.3634, -0.006564, -0.3809), (-0.4273, -0.006564, -0.303), (-0.4748, -0.006564, -0.2142), (-0.504, -0.006564, -0.1178), (-0.5139, -0.006564, -0.01751), (-0.504, -0.006564, 0.08275), (-0.4748, -0.006564, 0.1792), (-0.4273, -0.006564, 0.268), (-0.3634, -0.006564, 0.3459), (-0.2855, -0.006564, 0.4098), (-0.1967, -0.006564, 0.4573), (-0.1003, -0.006564, 0.4865), (3.317e-07, -0.006564, 0.4964), (0.1003, -0.006564, 0.4865), (0.1967, -0.006564, 0.4573), (0.2855, -0.006564, 0.4098), (0.3634, -0.006564, 0.3459), (0.4273, -0.006564, 0.268), (0.4748, -0.006564, 0.1792), (0.504, -0.006564, 0.08275), (0.5139, -0.006564, -0.01751), (0.504, -0.006564, -0.1178), (0.4748, -0.006564, -0.2142), (0.4273, -0.006564, -0.303), (0.3634, -0.006564, -0.3809), (0.2855, -0.006564, -0.4448), (0.1967, -0.006564, -0.4923), (0.1003, -0.006564, -0.5215)], [], [(23, 40, 39, 24), (12, 51, 50, 13), (22, 41, 40, 23), (7, 56, 55, 8), (19, 44, 43, 20), (14, 49, 48, 15), (25, 38, 37, 26), (2, 61, 60, 3), (31, 32, 63, 0), (17, 46, 45, 18), (0, 63, 62, 1), (4, 59, 58, 5), (27, 36, 35, 28), (24, 39, 38, 25), (11, 52, 51, 12), (8, 55, 54, 9), (5, 58, 57, 6), (28, 35, 34, 29), (26, 37, 36, 27), (3, 60, 59, 4), (18, 45, 44, 19), (29, 34, 33, 30), (6, 57, 56, 7), (20, 43, 42, 21), (21, 42, 41, 22), (16, 47, 46, 17), (1, 62, 61, 2), (30, 33, 32, 31), (15, 48, 47, 16), (9, 54, 53, 10), (13, 50, 49, 14), (10, 53, 52, 11), (114, 115, 131, 140), (5, 6, 109, 121), (136, 164, 163, 138), (135, 166, 164, 136), (30, 31, 166, 135), (182, 181, 190, 188), (185, 182, 188, 186), (1, 185, 186, 0), (114, 145, 144, 115), (112, 147, 145, 114), (14, 15, 147, 112), (150, 116, 119, 151), (148, 110, 116, 150), (16, 17, 110, 148), (127, 129, 183, 180), (126, 127, 180, 179), (12, 126, 179, 11), (155, 174, 172, 160), (152, 177, 174, 155), (9, 10, 177, 152), (154, 118, 117, 156), (153, 120, 118, 154), (3, 4, 120, 153), (123, 124, 117, 118), (121, 123, 118, 120), (5, 121, 120, 4), (106, 141, 139, 105), (109, 142, 141, 106), (6, 7, 142, 109), (159, 101, 102, 157), (97, 98, 101, 159), (18, 19, 98, 97), (171, 89, 88, 161), (104, 107, 91, 90), (21, 22, 189, 146), (186, 188, 164, 166), (129, 131, 77, 76), (151, 80, 79, 144), (128, 130, 93, 92), (188, 190, 163, 164), (119, 157, 82, 81), (169, 72, 71, 139), (137, 158, 85, 84), (2, 175, 185, 1), (102, 137, 84, 83), (138, 94, 93, 130), (124, 105, 70, 69), (175, 176, 182, 185), (138, 163, 95, 94), (181, 65, 64, 190), (115, 144, 79, 78), (176, 178, 181, 182), (151, 119, 81, 80), (129, 76, 75, 183), (160, 172, 74, 73), (9, 152, 173, 8), (156, 117, 68, 67), (124, 69, 68, 117), (105, 139, 71, 70), (152, 155, 170, 173), (157, 102, 83, 82), (115, 78, 77, 131), (178, 156, 67, 66), (155, 160, 169, 170), (168, 171, 161, 162), (161, 88, 87, 99), (25, 167, 165, 24), (167, 168, 162, 165), (24, 165, 191, 23), (100, 111, 108, 103), (103, 108, 107, 104), (160, 73, 72, 169), (127, 140, 131, 129), (26, 27, 111, 100), (165, 162, 96, 191), (12, 13, 143, 126), (126, 143, 140, 127), (178, 66, 65, 181), (148, 150, 145, 147), (150, 151, 144, 145), (162, 161, 99, 96), (122, 132, 130, 128), (16, 148, 147, 15), (190, 64, 95, 163), (28, 29, 133, 113), (113, 133, 132, 122), (2, 3, 153, 175), (110, 97, 159, 116), (116, 159, 157, 119), (128, 92, 91, 107), (170, 169, 139, 141), (17, 18, 97, 110), (175, 153, 154, 176), (8, 173, 142, 7), (173, 170, 141, 142), (104, 90, 89, 171), (125, 146, 149, 134), (134, 149, 158, 137), (176, 154, 156, 178), (101, 134, 137, 102), (20, 21, 146, 125), (99, 87, 86, 184), (19, 20, 125, 98), (98, 125, 134, 101), (14, 112, 143, 13), (135, 136, 132, 133), (136, 138, 130, 132), (183, 75, 74, 172), (123, 106, 105, 124), (30, 135, 133, 29), (112, 114, 140, 143), (0, 186, 166, 31), (122, 128, 107, 108), (113, 122, 108, 111), (28, 113, 111, 27), (103, 104, 171, 168), (100, 103, 168, 167), (26, 100, 167, 25), (96, 99, 184, 187), (191, 96, 187, 189), (23, 191, 189, 22), (180, 183, 172, 174), (179, 180, 174, 177), (11, 179, 177, 10), (149, 187, 184, 158), (146, 189, 187, 149), (158, 184, 86, 85), (121, 109, 106, 123), (81, 209, 208, 80), (74, 202, 201, 73), (67, 195, 194, 66), (79, 207, 206, 78), (71, 199, 198, 70), (95, 223, 222, 94), (90, 218, 217, 89), (84, 212, 211, 83), (88, 216, 215, 87), (92, 220, 219, 91), (70, 198, 197, 69), (78, 206, 205, 77), (82, 210, 209, 81), (94, 222, 221, 93), (77, 205, 204, 76), (93, 221, 220, 92), (75, 203, 202, 74), (86, 214, 213, 85), (66, 194, 193, 65), (85, 213, 212, 84), (87, 215, 214, 86), (76, 204, 203, 75), (89, 217, 216, 88), (73, 201, 200, 72), (80, 208, 207, 79), (64, 192, 223, 95), (65, 193, 192, 64), (83, 211, 210, 82), (69, 197, 196, 68), (91, 219, 218, 90), (68, 196, 195, 67), (72, 200, 199, 71)])
me_icosphere_003.polygons.foreach_set('use_smooth', [True] * 192)
_uv = me_icosphere_003.uv_layers.new(name='UVMap')
_uv.uv.foreach_set('vector', [1.539, 1.063, 1.821, 1.063, 1.821, 1.124, 1.539, 1.124, 1.666, -0.9487, 1.949, -0.9487, 1.949, -0.8982, 1.666, -0.8982, 1.539, 1.003, 1.821, 1.003, 1.821, 1.063, 1.539, 1.063, 0.6704, 1.223, 0.3879, 1.223, 0.3879, 1.162, 0.6704, 1.162, 1.539, 0.8536, 1.821, 0.8536, 1.821, 0.8966, 1.539, 0.8966, 1.666, -0.842, 1.949, -0.842, 1.949, -0.7825, 1.666, -0.7825, 1.539, 1.183, 1.821, 1.183, 1.821, 1.239, 1.539, 1.239, 0.8991, 1.653, 1.182, 1.653, 1.182, 1.696, 0.8991, 1.696, 0.8991, 1.487, 1.182, 1.487, 1.182, 1.546, 0.8991, 1.546, 1.666, -0.6621, 1.949, -0.6621, 1.949, -0.606, 1.666, -0.606, 0.8991, 1.546, 1.182, 1.546, 1.182, 1.602, 0.8991, 1.602, 0.6704, 1.389, 0.3879, 1.389, 0.3879, 1.339, 0.6704, 1.339, 0.8991, 1.26, 1.182, 1.26, 1.182, 1.31, 0.8991, 1.31, 1.539, 1.124, 1.821, 1.124, 1.821, 1.183, 1.539, 1.183, 0.6704, 0.996, 0.3879, 0.996, 0.3879, 0.9531, 0.6704, 0.9531, 0.6704, 1.162, 0.3879, 1.162, 0.3879, 1.103, 0.6704, 1.103, 0.6704, 1.339, 0.3879, 1.339, 0.3879, 1.283, 0.6704, 1.283, 0.8991, 1.31, 1.182, 1.31, 1.182, 1.366, 0.8991, 1.366, 1.539, 1.239, 1.821, 1.239, 1.821, 1.29, 1.539, 1.29, 0.6704, 1.432, 0.3879, 1.432, 0.3879, 1.389, 0.6704, 1.389, 1.666, -0.606, 1.949, -0.606, 1.949, -0.5555, 1.666, -0.5555, 0.8991, 1.366, 1.182, 1.366, 1.182, 1.426, 0.8991, 1.426, 0.6704, 1.283, 0.3879, 1.283, 0.3879, 1.223, 0.6704, 1.223, 1.539, 0.8966, 1.821, 0.8966, 1.821, 0.9471, 1.539, 0.9471, 1.539, 0.9471, 1.821, 0.9471, 1.821, 1.003, 1.539, 1.003, 1.666, -0.7217, 1.949, -0.7217, 1.949, -0.6621, 1.666, -0.6621, 0.8991, 1.602, 1.182, 1.602, 1.182, 1.653, 0.8991, 1.653, 0.8991, 1.426, 1.182, 1.426, 1.182, 1.487, 0.8991, 1.487, 1.666, -0.7825, 1.949, -0.7825, 1.949, -0.7217, 1.666, -0.7217, 0.6704, 1.103, 0.3879, 1.103, 0.3879, 1.047, 0.6704, 1.047, 1.666, -0.8982, 1.949, -0.8982, 1.949, -0.842, 1.666, -0.842, 0.6704, 1.047, 0.3879, 1.047, 0.3879, 0.996, 0.6704, 0.996, -0.2326, -0.02056, -0.2173, -0.01912, -0.2173, 0.03468, -0.2326, 0.03612, 0.6704, 1.339, 0.6704, 1.283, 0.6781, 1.281, 0.6781, 1.336, 0.3726, 0.03612, 0.3609, 0.0917, 0.3462, 0.08745, 0.3572, 0.03468, 0.3879, 0.03755, 0.3757, 0.09596, 0.3609, 0.0917, 0.3726, 0.03612, 0.8991, 1.426, 0.8991, 1.487, 0.8913, 1.486, 0.8913, 1.427, 0.305, 0.1912, 0.2931, 0.1819, 0.3245, 0.1371, 0.3381, 0.1441, 0.3169, 0.2005, 0.305, 0.1912, 0.3381, 0.1441, 0.3517, 0.151, 0.8991, 1.602, 0.8913, 1.6, 0.8913, 1.545, 0.8991, 1.546, -0.2326, -0.02056, -0.221, -0.07615, -0.2062, -0.07189, -0.2173, -0.01912, -0.248, -0.022, -0.2358, -0.0804, -0.221, -0.07615, -0.2326, -0.02056, 1.666, -0.842, 1.666, -0.7825, 1.658, -0.7819, 1.658, -0.8403, -0.1982, -0.1285, -0.1651, -0.1756, -0.1531, -0.1663, -0.1846, -0.1216, -0.2118, -0.1354, -0.177, -0.1849, -0.1651, -0.1756, -0.1982, -0.1285, 1.666, -0.7217, 1.666, -0.6621, 1.658, -0.6639, 1.658, -0.7223, -0.221, 0.0917, -0.2062, 0.08745, -0.1846, 0.1372, -0.1982, 0.1441, -0.2358, 0.09596, -0.221, 0.0917, -0.1982, 0.1441, -0.2118, 0.151, -0.2419, 0.09773, -0.2358, 0.09596, -0.2118, 0.151, -0.2175, 0.1539, -0.1229, 0.2313, -0.1651, 0.1912, -0.1531, 0.1819, -0.1131, 0.2199, -0.1327, 0.2426, -0.177, 0.2005, -0.1651, 0.1912, -0.1229, 0.2313, 0.6704, 1.103, 0.6704, 1.047, 0.6781, 1.049, 0.6781, 1.104, 0.2133, 0.2627, 0.1582, 0.2844, 0.1538, 0.2704, 0.206, 0.2498, 0.2206, 0.2757, 0.1627, 0.2985, 0.1582, 0.2844, 0.2133, 0.2627, 0.2236, 0.2811, 0.1646, 0.3043, 0.1627, 0.2985, 0.2206, 0.2757, 0.09978, 0.2955, 0.09826, 0.2809, 0.1538, 0.2704, 0.1582, 0.2844, 0.1013, 0.3101, 0.09978, 0.2955, 0.1582, 0.2844, 0.1627, 0.2985, 0.6704, 1.339, 0.6781, 1.336, 0.6781, 1.385, 0.6704, 1.389, 0.04017, 0.2955, -0.01829, 0.2844, -0.01381, 0.2704, 0.04168, 0.2809, 0.03866, 0.3101, -0.02277, 0.2985, -0.01829, 0.2844, 0.04017, 0.2955, 0.6704, 1.283, 0.6704, 1.223, 0.6781, 1.222, 0.6781, 1.281, -0.1229, -0.2157, -0.07336, -0.2472, -0.06609, -0.2343, -0.1131, -0.2044, -0.1327, -0.227, -0.08063, -0.2601, -0.07336, -0.2472, -0.1229, -0.2157, 1.666, -0.606, 1.666, -0.5555, 1.658, -0.5594, 1.658, -0.6089, 0.2531, -0.2044, 0.2472, -0.1975, 0.2016, -0.2264, 0.206, -0.2343, 0.2931, -0.1663, 0.3245, -0.1216, 0.3163, -0.1174, 0.2859, -0.1607, 1.539, 0.9471, 1.539, 1.003, 1.531, 1.005, 1.531, 0.95, 0.3517, 0.151, 0.3381, 0.1441, 0.3609, 0.0917, 0.3757, 0.09596, -0.2062, 0.08745, -0.2173, 0.03468, -0.208, 0.03381, -0.1973, 0.08487, -0.1846, -0.1216, -0.1764, -0.1174, -0.1973, -0.06931, -0.2062, -0.07189, 0.3462, -0.07189, 0.3572, -0.01912, 0.3479, -0.01825, 0.3373, -0.06931, 0.3381, 0.1441, 0.3245, 0.1371, 0.3462, 0.08745, 0.3609, 0.0917, -0.1531, -0.1663, -0.1131, -0.2044, -0.1072, -0.1975, -0.1459, -0.1607, -0.06609, 0.2498, -0.06169, 0.242, -0.0111, 0.2619, -0.01381, 0.2704, -0.01381, -0.2548, 0.04168, -0.2653, 0.0426, -0.2565, -0.01111, -0.2464, 0.8991, 1.653, 0.8913, 1.649, 0.8913, 1.6, 0.8991, 1.602, -0.06609, -0.2343, -0.01381, -0.2548, -0.01111, -0.2464, -0.06169, -0.2264, 0.3572, 0.03468, 0.3479, 0.03381, 0.3479, -0.01825, 0.3572, -0.01912, 0.09826, 0.2809, 0.04168, 0.2809, 0.0426, 0.2721, 0.09735, 0.2721, 0.2727, 0.2426, 0.2629, 0.2313, 0.305, 0.1912, 0.3169, 0.2005, 0.3572, 0.03468, 0.3462, 0.08745, 0.3373, 0.08487, 0.3479, 0.03381, 0.2931, 0.1819, 0.2859, 0.1763, 0.3163, 0.133, 0.3245, 0.1371, -0.2173, -0.01912, -0.2062, -0.07189, -0.1973, -0.06931, -0.208, -0.01825, 0.2629, 0.2313, 0.2531, 0.2199, 0.2931, 0.1819, 0.305, 0.1912, -0.1846, -0.1216, -0.1531, -0.1663, -0.1459, -0.1607, -0.1764, -0.1174, -0.2062, 0.08745, -0.1973, 0.08487, -0.1764, 0.133, -0.1846, 0.1372, -0.1131, 0.2199, -0.1531, 0.1819, -0.1459, 0.1763, -0.1072, 0.2131, 0.6704, 1.103, 0.6781, 1.104, 0.6781, 1.163, 0.6704, 1.162, 0.206, 0.2498, 0.1538, 0.2704, 0.1511, 0.2619, 0.2016, 0.242, 0.09826, 0.2809, 0.09735, 0.2721, 0.1511, 0.2619, 0.1538, 0.2704, 0.04168, 0.2809, -0.01381, 0.2704, -0.0111, 0.2619, 0.0426, 0.2721, -0.1327, 0.2426, -0.1229, 0.2313, -0.07336, 0.2627, -0.08063, 0.2757, -0.1131, -0.2044, -0.06609, -0.2343, -0.06169, -0.2264, -0.1072, -0.1975, -0.2173, -0.01912, -0.208, -0.01825, -0.208, 0.03381, -0.2173, 0.03468, 0.2531, 0.2199, 0.206, 0.2498, 0.2016, 0.242, 0.2472, 0.2131, -0.1229, 0.2313, -0.1131, 0.2199, -0.06609, 0.2498, -0.07336, 0.2627, 0.2629, -0.2157, 0.2531, -0.2044, 0.206, -0.2343, 0.2133, -0.2472, 0.206, -0.2343, 0.2016, -0.2264, 0.1511, -0.2464, 0.1538, -0.2548, 1.539, 1.183, 1.531, 1.181, 1.531, 1.123, 1.539, 1.124, 0.2727, -0.227, 0.2629, -0.2157, 0.2133, -0.2472, 0.2206, -0.2601, 1.539, 1.124, 1.531, 1.123, 1.531, 1.063, 1.539, 1.063, 0.3169, -0.1849, 0.3517, -0.1354, 0.3381, -0.1285, 0.305, -0.1756, 0.305, -0.1756, 0.3381, -0.1285, 0.3245, -0.1216, 0.2931, -0.1663, -0.1131, 0.2199, -0.1072, 0.2131, -0.06169, 0.242, -0.06609, 0.2498, -0.221, 0.0917, -0.2326, 0.03612, -0.2173, 0.03468, -0.2062, 0.08745, 1.539, 1.239, 1.539, 1.29, 1.531, 1.286, 1.531, 1.236, 0.2206, -0.2601, 0.2133, -0.2472, 0.1582, -0.2689, 0.1627, -0.2829, 1.666, -0.9487, 1.666, -0.8982, 1.658, -0.8953, 1.658, -0.9448, -0.2358, 0.09596, -0.248, 0.03755, -0.2326, 0.03612, -0.221, 0.0917, 0.2531, 0.2199, 0.2472, 0.2131, 0.2859, 0.1763, 0.2931, 0.1819, -0.2118, -0.1354, -0.1982, -0.1285, -0.221, -0.07615, -0.2358, -0.0804, -0.1982, -0.1285, -0.1846, -0.1216, -0.2062, -0.07189, -0.221, -0.07615, 0.2133, -0.2472, 0.206, -0.2343, 0.1538, -0.2548, 0.1582, -0.2689, 0.3609, -0.07615, 0.3726, -0.02056, 0.3572, -0.01912, 0.3462, -0.07189, 1.666, -0.7217, 1.658, -0.7223, 1.658, -0.7819, 1.666, -0.7825, 0.3245, 0.1371, 0.3163, 0.133, 0.3373, 0.08487, 0.3462, 0.08745, 0.8991, 1.31, 0.8991, 1.366, 0.8913, 1.368, 0.8913, 1.313, 0.3757, -0.0804, 0.3879, -0.022, 0.3726, -0.02056, 0.3609, -0.07615, 0.2767, 0.2473, 0.2236, 0.2811, 0.2206, 0.2757, 0.2727, 0.2426, -0.177, -0.1849, -0.1327, -0.227, -0.1229, -0.2157, -0.1651, -0.1756, -0.1651, -0.1756, -0.1229, -0.2157, -0.1131, -0.2044, -0.1531, -0.1663, 0.3462, -0.07189, 0.3373, -0.06931, 0.3163, -0.1174, 0.3245, -0.1216, -0.07336, 0.2627, -0.06609, 0.2498, -0.01381, 0.2704, -0.01829, 0.2844, 1.666, -0.6621, 1.666, -0.606, 1.658, -0.6089, 1.658, -0.6639, 0.2727, 0.2426, 0.2206, 0.2757, 0.2133, 0.2627, 0.2629, 0.2313, 0.6704, 1.162, 0.6781, 1.163, 0.6781, 1.222, 0.6704, 1.223, -0.08063, 0.2757, -0.07336, 0.2627, -0.01829, 0.2844, -0.02277, 0.2985, 0.2931, -0.1663, 0.2859, -0.1607, 0.2472, -0.1975, 0.2531, -0.2044, -0.02277, -0.2829, 0.03866, -0.2945, 0.04017, -0.2799, -0.01829, -0.2689, -0.01829, -0.2689, 0.04017, -0.2799, 0.04168, -0.2653, -0.01381, -0.2548, 0.2629, 0.2313, 0.2133, 0.2627, 0.206, 0.2498, 0.2531, 0.2199, -0.07336, -0.2472, -0.01829, -0.2689, -0.01381, -0.2548, -0.06609, -0.2343, 1.539, 0.8966, 1.539, 0.9471, 1.531, 0.95, 1.531, 0.9005, 0.1538, -0.2548, 0.1511, -0.2464, 0.09735, -0.2565, 0.09826, -0.2653, -0.08366, -0.2655, -0.02464, -0.2888, -0.02277, -0.2829, -0.08063, -0.2601, -0.08063, -0.2601, -0.02277, -0.2829, -0.01829, -0.2689, -0.07336, -0.2472, 1.666, -0.842, 1.658, -0.8403, 1.658, -0.8953, 1.666, -0.8982, 0.3879, 0.03755, 0.3726, 0.03612, 0.3726, -0.02056, 0.3879, -0.022, 0.3726, 0.03612, 0.3572, 0.03468, 0.3572, -0.01912, 0.3726, -0.02056, -0.1846, 0.1372, -0.1764, 0.133, -0.1459, 0.1763, -0.1531, 0.1819, 0.09978, 0.2955, 0.04017, 0.2955, 0.04168, 0.2809, 0.09826, 0.2809, 0.8991, 1.426, 0.8913, 1.427, 0.8913, 1.368, 0.8991, 1.366, -0.248, -0.022, -0.2326, -0.02056, -0.2326, 0.03612, -0.248, 0.03755, 0.8991, 1.546, 0.8913, 1.545, 0.8913, 1.486, 0.8991, 1.487, 0.3609, -0.07615, 0.3462, -0.07189, 0.3245, -0.1216, 0.3381, -0.1285, 0.3757, -0.0804, 0.3609, -0.07615, 0.3381, -0.1285, 0.3517, -0.1354, 0.8991, 1.31, 0.8913, 1.313, 0.8913, 1.264, 0.8991, 1.26, 0.305, -0.1756, 0.2931, -0.1663, 0.2531, -0.2044, 0.2629, -0.2157, 0.3169, -0.1849, 0.305, -0.1756, 0.2629, -0.2157, 0.2727, -0.227, 1.539, 1.239, 1.531, 1.236, 1.531, 1.181, 1.539, 1.183, 0.1582, -0.2689, 0.1538, -0.2548, 0.09826, -0.2653, 0.09978, -0.2799, 0.1627, -0.2829, 0.1582, -0.2689, 0.09978, -0.2799, 0.1013, -0.2945, 1.539, 1.063, 1.531, 1.063, 1.531, 1.005, 1.539, 1.003, -0.1982, 0.1441, -0.1846, 0.1372, -0.1531, 0.1819, -0.1651, 0.1912, -0.2118, 0.151, -0.1982, 0.1441, -0.1651, 0.1912, -0.177, 0.2005, 0.6704, 0.996, 0.6781, 0.9999, 0.6781, 1.049, 0.6704, 1.047, 0.04017, -0.2799, 0.09978, -0.2799, 0.09826, -0.2653, 0.04168, -0.2653, 0.03866, -0.2945, 0.1013, -0.2945, 0.09978, -0.2799, 0.04017, -0.2799, 0.04168, -0.2653, 0.09826, -0.2653, 0.09735, -0.2565, 0.0426, -0.2565, 0.1013, 0.3101, 0.03866, 0.3101, 0.04017, 0.2955, 0.09978, 0.2955, 1.531, 1.655, 1.221, 1.655, 1.221, 1.607, 1.531, 1.607, -0.2811, 1.738, -0.5911, 1.738, -0.5911, 1.689, -0.2811, 1.689, 1.623, 0.8056, 1.313, 0.8056, 1.313, 0.7623, 1.623, 0.7623, 1.531, 1.556, 1.221, 1.556, 1.221, 1.504, 1.531, 1.504, -0.2811, 1.586, -0.5911, 1.586, -0.5911, 1.535, -0.2811, 1.535, 1.623, 0.6111, 1.313, 0.6111, 1.313, 0.5601, 1.623, 0.5601, -0.9487, 1.41, -0.6387, 1.41, -0.6387, 1.458, -0.9487, 1.458, -0.9487, 1.704, -0.6387, 1.704, -0.6387, 1.74, -0.9487, 1.74, -0.9487, 1.509, -0.6387, 1.509, -0.6387, 1.561, -0.9487, 1.561, 1.623, 0.4687, 1.313, 0.4687, 1.313, 0.4319, 1.623, 0.4319, -0.2811, 1.535, -0.5911, 1.535, -0.5911, 1.487, -0.2811, 1.487, 1.531, 1.504, 1.221, 1.504, 1.221, 1.453, 1.531, 1.453, 1.531, 1.699, 1.221, 1.699, 1.221, 1.655, 1.531, 1.655, 1.623, 0.5601, 1.313, 0.5601, 1.313, 0.512, 1.623, 0.512, 1.531, 1.453, 1.221, 1.453, 1.221, 1.405, 1.531, 1.405, 1.623, 0.512, 1.313, 0.512, 1.313, 0.4687, 1.623, 0.4687, -0.2811, 1.781, -0.5911, 1.781, -0.5911, 1.738, -0.2811, 1.738, -0.9487, 1.612, -0.6387, 1.612, -0.6387, 1.66, -0.9487, 1.66, 1.623, 0.7623, 1.313, 0.7623, 1.313, 0.7142, 1.623, 0.7142, -0.9487, 1.66, -0.6387, 1.66, -0.6387, 1.704, -0.9487, 1.704, -0.9487, 1.561, -0.6387, 1.561, -0.6387, 1.612, -0.9487, 1.612, 1.531, 1.405, 1.221, 1.405, 1.221, 1.362, 1.531, 1.362, -0.9487, 1.458, -0.6387, 1.458, -0.6387, 1.509, -0.9487, 1.509, -0.2811, 1.689, -0.5911, 1.689, -0.5911, 1.638, -0.2811, 1.638, 1.531, 1.607, 1.221, 1.607, 1.221, 1.556, 1.531, 1.556, 1.623, 0.6632, 1.313, 0.6632, 1.313, 0.6111, 1.623, 0.6111, 1.623, 0.7142, 1.313, 0.7142, 1.313, 0.6632, 1.623, 0.6632, 1.531, 1.735, 1.221, 1.735, 1.221, 1.699, 1.531, 1.699, -0.2811, 1.487, -0.5911, 1.487, -0.5911, 1.444, -0.2811, 1.444, -0.9487, 1.367, -0.6387, 1.367, -0.6387, 1.41, -0.9487, 1.41, 1.623, 0.8424, 1.313, 0.8424, 1.313, 0.8056, 1.623, 0.8056, -0.2811, 1.638, -0.5911, 1.638, -0.5911, 1.586, -0.2811, 1.586])
me_icosphere_003.materials.append(mat_power)
me_icosphere_003.materials.append(mat_base)
me_icosphere_003.materials.append(mat_glass)
me_icosphere_003.materials.append(mat_energy)
me_icosphere_003.use_remesh_preserve_volume = False
me_icosphere_003.use_remesh_preserve_attributes = False
me_icosphere_003.use_mirror_vertex_groups = False
me_icosphere_003.update()

# ---- objects
ob_energy = bpy.data.objects.new('Energy', me_icosphere_002)
ob_base = bpy.data.objects.new('Base', me_cylinder)
ob_power = bpy.data.objects.new('Power', me_icosphere_003)

# ---- transforms, parenting, visibility, modifiers, constraints
ob_energy.location = (1.776e-15, 0.0, 0.0)
ob_energy.rotation_euler = (1.571, -0.0, 0.0)
ob_energy.lineart.crease_threshold = 0.0
ob_base.location = (1.776e-15, 0.0, 0.0)
ob_base.rotation_euler = (1.571, -0.0, 0.0)
ob_base.scale = (1.0, 1.0, 1.0)
ob_base.lineart.crease_threshold = 0.0
ob_power.location = (1.776e-15, 0.0, 0.0)
ob_power.rotation_euler = (1.571, -0.0, 0.0)
ob_power.lineart.crease_threshold = 0.0

# ---- collection membership
col_collection_1.objects.link(ob_energy)
col_collection_1.objects.link(ob_base)
col_collection_1.objects.link(ob_power)

# ---- scene / render settings (as saved in the file)
scene.frame_start = 1; scene.frame_end = 250; scene.frame_set(1)
scene.render.engine = 'BLENDER_EEVEE_NEXT'
scene.render.resolution_percentage = 50
scene.render.dither_intensity = 0.0
scene.cycles.use_denoising = False
scene.cycles.samples = 128
scene.cycles.sampling_pattern = 'TABULATED_SOBOL'
scene.cycles.light_sampling_threshold = 0.0
scene.cycles.use_adaptive_sampling = False
scene.cycles.use_light_tree = False
scene.cycles.blur_glossy = 0.0
scene.cycles.sample_clamp_indirect = 0.0
scene.view_settings.view_transform = 'Standard'
bpy.context.view_layer.update()

# ---- added for rendering (the .blend has no active camera and no usable light): camera, sun
cam_auto = bpy.data.cameras.new('AutoCamera')
cam_auto.lens = 50.0
cam_auto.sensor_width = 36.0
cam_auto.clip_end = 1000.0
ob_auto_camera = bpy.data.objects.new('AutoCamera', cam_auto)
scene.collection.objects.link(ob_auto_camera)
ob_auto_camera.location = (2.73927, -3.27661, 2.99903)
ob_auto_camera.rotation_euler = (1.09748, -7.21219e-08, 0.694738)
scene.camera = ob_auto_camera
light_auto_sun = bpy.data.lights.new('AutoSun', 'SUN')
light_auto_sun.energy = 3.0
light_auto_sun.angle = 0.0523599
ob_auto_sun = bpy.data.objects.new('AutoSun', light_auto_sun)
scene.collection.objects.link(ob_auto_sun)
ob_auto_sun.rotation_euler = (0.872665, 0.174533, 0.523599)
bpy.context.view_layer.update()
